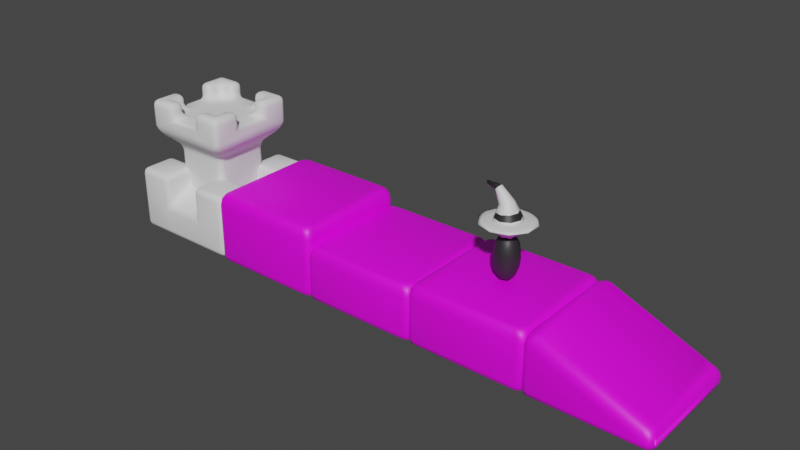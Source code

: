 # Source: ground_tiles.blend  (saved by Blender 2.93.20; exported with 4.5.12 LTS)
import bpy
from mathutils import Matrix  # noqa: F401  (used for matrix-valued properties, if any)

bpy.ops.wm.read_factory_settings(use_empty=True)
scene = bpy.context.scene
scene.name = 'Scene'

# ---- collections
col_collection = bpy.data.collections.new('Collection'); scene.collection.children.link(col_collection)

# ---- images (referenced by path relative to the original .blend; pixels are not part of the script)
import os
ASSET_DIR = os.environ.get("B2B_ASSET_DIR", "")  # directory of the original .blend (textures are referenced by path, not embedded)
HERE = os.path.dirname(os.path.abspath(__file__))  # packed textures are extracted next to this script under _unpacked/

def load_image(name, relpath, width, height, colorspace="sRGB"):
    """Load a texture the original file referenced (path relative to the .blend, or extracted next to this script)."""
    p = next((c for c in (os.path.join(HERE, relpath), os.path.join(ASSET_DIR, relpath)) if relpath and os.path.exists(c)), "")
    if p:
        img = bpy.data.images.load(p, check_existing=True)
        img.name = name
    else:  # same state as the original file: an image datablock whose file is absent (Cycles renders it pink)
        img = bpy.data.images.new(name, width, height)
        img.source = "FILE"
        img.filepath = "//" + (relpath or name)
    img.colorspace_settings.name = colorspace
    return img
img_cube_base_uv = load_image('cube_base_uv', '', 1024, 1024, 'sRGB')

# ---- materials (node trees are filled in below, after node groups)
mat_grass = bpy.data.materials.new('grass')
mat_grass.use_transparent_shadow = False
mat_witch_hat = bpy.data.materials.new('witch hat')
mat_witch_hat.use_transparent_shadow = False
mat_hat_band = bpy.data.materials.new('hat_band')
mat_hat_band.use_transparent_shadow = False

# ---- material node trees
mat_grass.use_nodes = True; mat_grass.node_tree.nodes.clear()
_N = mat_grass.node_tree.nodes; _L = mat_grass.node_tree.links
n0 = _N.new('ShaderNodeBsdfPrincipled'); n0.name = 'Principled BSDF'; n0.location = (10, 300)
n0.distribution = 'GGX'
n0.subsurface_method = 'BURLEY'
n0.inputs[3].default_value = 1.45
n0.inputs[27].default_value = (0.0, 0.0, 0.0, 1.0)
n0.inputs[28].default_value = 1.0
n1 = _N.new('ShaderNodeOutputMaterial'); n1.name = 'Material Output'; n1.location = (300, 300)
n2 = _N.new('ShaderNodeTexImage'); n2.name = 'Image Texture'; n2.location = (-420, 260)
n2.image = img_cube_base_uv
_L.new(n0.outputs[0], n1.inputs[0])
_L.new(n2.outputs[0], n0.inputs[0])
n1.is_active_output = True
mat_witch_hat.use_nodes = True; mat_witch_hat.node_tree.nodes.clear()
_N = mat_witch_hat.node_tree.nodes; _L = mat_witch_hat.node_tree.links
n0 = _N.new('ShaderNodeBsdfPrincipled'); n0.name = 'Principled BSDF'; n0.location = (10, 300)
n0.distribution = 'GGX'
n0.subsurface_method = 'BURLEY'
n0.inputs[3].default_value = 1.45
n0.inputs[27].default_value = (0.0, 0.0, 0.0, 1.0)
n0.inputs[28].default_value = 1.0
n1 = _N.new('ShaderNodeOutputMaterial'); n1.name = 'Material Output'; n1.location = (300, 300)
_L.new(n0.outputs[0], n1.inputs[0])
n1.is_active_output = True
mat_hat_band.use_nodes = True; mat_hat_band.node_tree.nodes.clear()
_N = mat_hat_band.node_tree.nodes; _L = mat_hat_band.node_tree.links
n0 = _N.new('ShaderNodeBsdfPrincipled'); n0.name = 'Principled BSDF'; n0.location = (10, 300)
n0.distribution = 'GGX'
n0.subsurface_method = 'BURLEY'
n0.inputs[0].default_value = (0.02198, 0.02198, 0.02198, 1.0)
n0.inputs[3].default_value = 1.45
n0.inputs[27].default_value = (0.0, 0.0, 0.0, 1.0)
n0.inputs[28].default_value = 1.0
n1 = _N.new('ShaderNodeOutputMaterial'); n1.name = 'Material Output'; n1.location = (300, 300)
_L.new(n0.outputs[0], n1.inputs[0])
n1.is_active_output = True

# ---- world
world_world = bpy.data.worlds.new('World'); scene.world = world_world
world_world.use_nodes = True; world_world.node_tree.nodes.clear()
_N = world_world.node_tree.nodes; _L = world_world.node_tree.links
n0 = _N.new('ShaderNodeOutputWorld'); n0.name = 'World Output'; n0.location = (300, 300)
n1 = _N.new('ShaderNodeBackground'); n1.name = 'Background'; n1.location = (10, 300)
n1.inputs[0].default_value = (0.05088, 0.05088, 0.05088, 1.0)
_L.new(n1.outputs[0], n0.inputs[0])
n0.is_active_output = True
world_world.color = (0.05088, 0.05088, 0.05088)
world_world.use_sun_shadow = False
world_world.sun_shadow_jitter_overblur = 0.0

# ---- meshes
me_cube_013 = bpy.data.meshes.new('Cube.013')
me_cube_013.from_pydata([(-0.4562, -0.3911, 0.0), (-0.3911, -0.4562, 0.0), (-0.4475, -0.4237, 0.0), (-0.4237, -0.4475, 0.0), (-0.5137, -0.4513, -0.1), (-0.4513, -0.5137, -0.1), (-0.5054, -0.4825, -0.1), (-0.4825, -0.5054, -0.1), (-0.485, -0.4205, -0.0134), (-0.4205, -0.485, -0.0134), (-0.4763, -0.4527, -0.0134), (-0.4527, -0.4763, -0.0134), (-0.506, -0.4427, -0.05), (-0.4427, -0.506, -0.05), (-0.4975, -0.4744, -0.05), (-0.4744, -0.4975, -0.05), (-0.4216, -0.485, -0.5), (-0.485, -0.4216, -0.5), (-0.4533, -0.4765, -0.5), (-0.4765, -0.4533, -0.5), (-0.4516, -0.5137, -0.45), (-0.5137, -0.4516, -0.45), (-0.4827, -0.5054, -0.45), (-0.5054, -0.4827, -0.45), (-0.4425, -0.5053, -0.4854), (-0.5053, -0.4425, -0.4854), (-0.4739, -0.4969, -0.4854), (-0.4969, -0.4739, -0.4854), (-0.3911, 0.4562, 0.0), (-0.4562, 0.3911, 0.0), (-0.4237, 0.4475, 0.0), (-0.4475, 0.4237, 0.0), (-0.4513, 0.5137, -0.1), (-0.5137, 0.4513, -0.1), (-0.4825, 0.5054, -0.1), (-0.5054, 0.4825, -0.1), (-0.4205, 0.485, -0.0134), (-0.485, 0.4205, -0.0134), (-0.4527, 0.4763, -0.0134), (-0.4763, 0.4527, -0.0134), (-0.4427, 0.506, -0.05), (-0.506, 0.4427, -0.05), (-0.4744, 0.4975, -0.05), (-0.4975, 0.4744, -0.05), (0.3911, -0.4562, 0.0), (0.4562, -0.3911, 0.0), (0.4237, -0.4475, 0.0), (0.4475, -0.4237, 0.0), (0.4513, -0.5137, -0.1), (0.5137, -0.4513, -0.1), (0.4825, -0.5054, -0.1), (0.5054, -0.4825, -0.1), (0.4205, -0.485, -0.0134), (0.485, -0.4205, -0.0134), (0.4527, -0.4763, -0.0134), (0.4763, -0.4527, -0.0134), (0.4427, -0.506, -0.05), (0.506, -0.4427, -0.05), (0.4744, -0.4975, -0.05), (0.4975, -0.4744, -0.05), (-0.485, 0.4216, -0.5), (-0.4216, 0.485, -0.5), (-0.4765, 0.4533, -0.5), (-0.4533, 0.4765, -0.5), (-0.5137, 0.4516, -0.45), (-0.4516, 0.5137, -0.45), (-0.5054, 0.4827, -0.45), (-0.4827, 0.5054, -0.45), (-0.5053, 0.4425, -0.4854), (-0.4425, 0.5053, -0.4854), (-0.4969, 0.4739, -0.4854), (-0.4739, 0.4969, -0.4854), (0.485, -0.4216, -0.5), (0.4216, -0.485, -0.5), (0.4765, -0.4533, -0.5), (0.4533, -0.4765, -0.5), (0.4516, -0.5137, -0.45), (0.4829, -0.5051, -0.45), (0.5053, -0.4425, -0.4854), (0.4425, -0.5053, -0.4854), (0.4969, -0.4739, -0.4854), (0.4739, -0.4969, -0.4854), (0.5137, -0.4524, -0.45), (0.5055, -0.4833, -0.45), (0.4562, 0.3911, 0.0), (0.3911, 0.4562, 0.0), (0.4475, 0.4237, 0.0), (0.4237, 0.4475, 0.0), (0.5137, 0.4513, -0.1), (0.4513, 0.5137, -0.1), (0.5054, 0.4825, -0.1), (0.4825, 0.5054, -0.1), (0.485, 0.4205, -0.0134), (0.4205, 0.485, -0.0134), (0.4763, 0.4527, -0.0134), (0.4527, 0.4763, -0.0134), (0.506, 0.4427, -0.05), (0.4427, 0.506, -0.05), (0.4975, 0.4744, -0.05), (0.4744, 0.4975, -0.05), (0.4216, 0.485, -0.5), (0.485, 0.4216, -0.5), (0.4533, 0.4765, -0.5), (0.4765, 0.4533, -0.5), (0.4516, 0.5137, -0.45), (0.5137, 0.4516, -0.45), (0.4827, 0.5054, -0.45), (0.5054, 0.4827, -0.45), (0.4425, 0.5053, -0.4854), (0.5053, 0.4425, -0.4854), (0.4739, 0.4969, -0.4854), (0.4969, 0.4739, -0.4854)], [], [(100, 61, 69, 108), (108, 69, 65, 104), (21, 4, 33, 64), (76, 48, 5, 20), (12, 41, 33, 4), (8, 37, 41, 12), (84, 45, 53, 92), (96, 57, 49, 88), (40, 97, 89, 32), (44, 1, 9, 52), (52, 9, 13, 56), (36, 93, 97, 40), (84, 86, 87, 85, 28, 30, 31, 29, 0, 2, 3, 1, 44, 46, 47, 45), (68, 25, 21, 64), (56, 13, 5, 48), (24, 79, 76, 20), (72, 101, 109, 78), (78, 109, 105, 82), (16, 73, 79, 24), (60, 17, 25, 68), (92, 53, 57, 96), (105, 88, 49, 82), (9, 1, 3, 11), (11, 3, 2, 10), (10, 2, 0, 8), (13, 9, 11, 15), (15, 11, 10, 14), (14, 10, 8, 12), (5, 13, 15, 7), (7, 15, 14, 6), (6, 14, 12, 4), (16, 24, 26, 18), (18, 26, 27, 19), (19, 27, 25, 17), (24, 20, 22, 26), (26, 22, 23, 27), (27, 23, 21, 25), (4, 21, 23, 6), (6, 23, 22, 7), (7, 22, 20, 5), (65, 32, 89, 104), (28, 36, 38, 30), (30, 38, 39, 31), (31, 39, 37, 29), (36, 40, 42, 38), (38, 42, 43, 39), (39, 43, 41, 37), (40, 32, 34, 42), (42, 34, 35, 43), (43, 35, 33, 41), (44, 52, 54, 46), (46, 54, 55, 47), (47, 55, 53, 45), (52, 56, 58, 54), (54, 58, 59, 55), (55, 59, 57, 53), (56, 48, 50, 58), (58, 50, 51, 59), (59, 51, 49, 57), (69, 61, 63, 71), (71, 63, 62, 70), (70, 62, 60, 68), (65, 69, 71, 67), (67, 71, 70, 66), (66, 70, 68, 64), (79, 73, 75, 81), (81, 75, 74, 80), (80, 74, 72, 78), (76, 79, 81, 77), (77, 81, 80, 83), (83, 80, 78, 82), (82, 49, 51, 83), (83, 51, 50, 77), (77, 50, 48, 76), (32, 65, 67, 34), (34, 67, 66, 35), (35, 66, 64, 33), (0, 29, 37, 8), (84, 92, 94, 86), (86, 94, 95, 87), (87, 95, 93, 85), (92, 96, 98, 94), (94, 98, 99, 95), (95, 99, 97, 93), (96, 88, 90, 98), (98, 90, 91, 99), (99, 91, 89, 97), (109, 101, 103, 111), (111, 103, 102, 110), (110, 102, 100, 108), (105, 109, 111, 107), (107, 111, 110, 106), (106, 110, 108, 104), (88, 105, 107, 90), (90, 107, 106, 91), (91, 106, 104, 89), (28, 85, 93, 36)])
me_cube_013.polygons.foreach_set('use_smooth', [True] * 97)
_uv = me_cube_013.uv_layers.new(name='UVMap')
_uv.uv.foreach_set('vector', [0.7073, 0.9999, 0.2914, 0.9996, 0.281, 0.9866, 0.7176, 0.9869, 0.7176, 0.9869, 0.281, 0.9866, 0.2766, 0.9661, 0.7221, 0.9664, 0.03361, 0.2767, 0.2322, 0.2768, 0.2322, 0.7221, 0.03361, 0.7223, 0.7232, 0.03387, 0.7229, 0.2324, 0.2777, 0.2322, 0.2776, 0.0336, 0.262, 0.2964, 0.2614, 0.7031, 0.2322, 0.7221, 0.2322, 0.2768, 0.2831, 0.3117, 0.2825, 0.6876, 0.2614, 0.7031, 0.262, 0.2964, 0.7024, 0.6749, 0.7028, 0.326, 0.7173, 0.3124, 0.7166, 0.6883, 0.7377, 0.7036, 0.7383, 0.2969, 0.7676, 0.2779, 0.7676, 0.7232, 0.2964, 0.7378, 0.703, 0.7386, 0.7221, 0.7678, 0.2768, 0.7676, 0.6746, 0.2976, 0.3258, 0.2969, 0.3122, 0.2824, 0.688, 0.2834, 0.688, 0.2834, 0.3122, 0.2824, 0.2967, 0.2614, 0.7033, 0.2622, 0.3117, 0.7166, 0.6876, 0.7176, 0.703, 0.7386, 0.2964, 0.7378, 0.7024, 0.6749, 0.6986, 0.689, 0.6882, 0.6993, 0.674, 0.7031, 0.3252, 0.7024, 0.3111, 0.6986, 0.3007, 0.6883, 0.297, 0.674, 0.2974, 0.3251, 0.3012, 0.311, 0.3115, 0.3007, 0.3258, 0.2969, 0.6746, 0.2976, 0.6887, 0.3014, 0.699, 0.3117, 0.7028, 0.326, 0.01313, 0.7178, 0.01312, 0.2812, 0.03361, 0.2767, 0.03361, 0.7223, 0.7033, 0.2622, 0.2967, 0.2614, 0.2777, 0.2322, 0.7229, 0.2324, 0.2821, 0.01312, 0.7187, 0.01339, 0.7232, 0.03387, 0.2776, 0.0336, 0.9996, 0.2925, 0.9996, 0.7085, 0.9866, 0.7188, 0.9866, 0.2822, 0.9866, 0.2822, 0.9866, 0.7188, 0.9661, 0.7233, 0.9661, 0.2773, 0.2925, 9.997e-05, 0.7084, 0.0003567, 0.7187, 0.01339, 0.2821, 0.01312, 0.0001024, 0.7075, 9.997e-05, 0.2915, 0.01312, 0.2812, 0.01313, 0.7178, 0.7166, 0.6883, 0.7173, 0.3124, 0.7383, 0.2969, 0.7377, 0.7036, 0.9661, 0.7233, 0.7676, 0.7232, 0.7676, 0.2779, 0.9661, 0.2773, 0.3122, 0.2824, 0.3258, 0.2969, 0.3115, 0.3007, 0.2979, 0.2871, 0.2979, 0.2871, 0.3115, 0.3007, 0.3012, 0.311, 0.2878, 0.2976, 0.2878, 0.2976, 0.3012, 0.311, 0.2974, 0.3251, 0.2831, 0.3117, 0.2967, 0.2614, 0.3122, 0.2824, 0.2979, 0.2871, 0.2815, 0.2693, 0.2815, 0.2693, 0.2979, 0.2871, 0.2878, 0.2976, 0.2699, 0.2811, 0.2699, 0.2811, 0.2878, 0.2976, 0.2831, 0.3117, 0.262, 0.2964, 0.2777, 0.2322, 0.2967, 0.2614, 0.2815, 0.2693, 0.2604, 0.245, 0.2604, 0.245, 0.2815, 0.2693, 0.2699, 0.2811, 0.2455, 0.2595, 0.2455, 0.2595, 0.2699, 0.2811, 0.262, 0.2964, 0.2322, 0.2768, 0.05492, 0.00129, 0.06911, 0.02016, 0.05857, 0.0386, 0.04458, 0.02184, 0.04458, 0.02184, 0.05857, 0.0386, 0.0444, 0.05294, 0.0278, 0.03778, 0.0278, 0.03778, 0.0444, 0.05294, 0.02528, 0.06284, 0.006423, 0.04769, 0.06911, 0.02016, 0.09111, 0.04058, 0.0773, 0.05755, 0.05857, 0.0386, 0.05857, 0.0386, 0.0773, 0.05755, 0.06247, 0.07219, 0.0444, 0.05294, 0.0444, 0.05294, 0.06247, 0.07219, 0.0451, 0.08554, 0.02528, 0.06284, 0.2322, 0.2768, 0.0451, 0.08554, 0.06247, 0.07219, 0.2455, 0.2595, 0.2455, 0.2595, 0.06247, 0.07219, 0.0773, 0.05755, 0.2604, 0.245, 0.2604, 0.245, 0.0773, 0.05755, 0.09111, 0.04058, 0.2777, 0.2322, 0.2766, 0.9661, 0.2768, 0.7676, 0.7221, 0.7678, 0.7221, 0.9664, 0.3252, 0.7024, 0.3117, 0.7166, 0.2976, 0.712, 0.3111, 0.6986, 0.3111, 0.6986, 0.2976, 0.712, 0.2871, 0.7018, 0.3007, 0.6883, 0.3007, 0.6883, 0.2871, 0.7018, 0.2825, 0.6876, 0.297, 0.674, 0.3117, 0.7166, 0.2964, 0.7378, 0.2811, 0.7299, 0.2976, 0.712, 0.2976, 0.712, 0.2811, 0.7299, 0.2693, 0.7183, 0.2871, 0.7018, 0.2871, 0.7018, 0.2693, 0.7183, 0.2614, 0.7031, 0.2825, 0.6876, 0.2964, 0.7378, 0.2768, 0.7676, 0.2595, 0.7543, 0.2811, 0.7299, 0.2811, 0.7299, 0.2595, 0.7543, 0.245, 0.7394, 0.2693, 0.7183, 0.2693, 0.7183, 0.245, 0.7394, 0.2322, 0.7221, 0.2614, 0.7031, 0.6746, 0.2976, 0.688, 0.2834, 0.7021, 0.288, 0.6887, 0.3014, 0.6887, 0.3014, 0.7021, 0.288, 0.7127, 0.2982, 0.699, 0.3117, 0.699, 0.3117, 0.7127, 0.2982, 0.7173, 0.3124, 0.7028, 0.326, 0.688, 0.2834, 0.7033, 0.2622, 0.7186, 0.2701, 0.7021, 0.288, 0.7021, 0.288, 0.7186, 0.2701, 0.7305, 0.2817, 0.7127, 0.2982, 0.7127, 0.2982, 0.7305, 0.2817, 0.7383, 0.2969, 0.7173, 0.3124, 0.7033, 0.2622, 0.7229, 0.2324, 0.7403, 0.2457, 0.7186, 0.2701, 0.7186, 0.2701, 0.7403, 0.2457, 0.7547, 0.2606, 0.7305, 0.2817, 0.7305, 0.2817, 0.7547, 0.2606, 0.7676, 0.2779, 0.7383, 0.2969, 0.06332, 0.9742, 0.04887, 0.9928, 0.03891, 0.9722, 0.05319, 0.9555, 0.05319, 0.9555, 0.03891, 0.9722, 0.02229, 0.9561, 0.03901, 0.9412, 0.03901, 0.9412, 0.02229, 0.9561, 0.0009952, 0.9458, 0.02015, 0.9309, 0.0857, 0.9545, 0.06332, 0.9742, 0.05319, 0.9555, 0.07239, 0.9373, 0.07239, 0.9373, 0.05319, 0.9555, 0.03901, 0.9412, 0.05777, 0.9225, 0.05777, 0.9225, 0.03901, 0.9412, 0.02015, 0.9309, 0.04069, 0.9086, 0.9365, 0.02508, 0.9518, 0.006274, 0.9616, 0.02777, 0.9463, 0.04416, 0.9463, 0.04416, 0.9616, 0.02777, 0.9773, 0.04471, 0.9604, 0.05864, 0.9604, 0.05864, 0.9773, 0.04471, 0.9977, 0.05509, 0.9788, 0.06915, 0.9137, 0.04511, 0.9365, 0.02508, 0.9463, 0.04416, 0.9274, 0.06266, 0.9274, 0.06266, 0.9463, 0.04416, 0.9604, 0.05864, 0.9414, 0.07729, 0.9414, 0.07729, 0.9604, 0.05864, 0.9788, 0.06915, 0.9583, 0.09086, 0.9583, 0.09086, 0.7676, 0.2779, 0.7547, 0.2606, 0.9414, 0.07729, 0.9414, 0.07729, 0.7547, 0.2606, 0.7403, 0.2457, 0.9274, 0.06266, 0.9274, 0.06266, 0.7403, 0.2457, 0.7229, 0.2324, 0.9137, 0.04511, 0.2768, 0.7676, 0.0857, 0.9545, 0.07239, 0.9373, 0.2595, 0.7543, 0.2595, 0.7543, 0.07239, 0.9373, 0.05777, 0.9225, 0.245, 0.7394, 0.245, 0.7394, 0.05777, 0.9225, 0.04069, 0.9086, 0.2322, 0.7221, 0.2974, 0.3251, 0.297, 0.674, 0.2825, 0.6876, 0.2831, 0.3117, 0.7024, 0.6749, 0.7166, 0.6883, 0.712, 0.7024, 0.6986, 0.689, 0.6986, 0.689, 0.712, 0.7024, 0.7018, 0.7129, 0.6882, 0.6993, 0.6882, 0.6993, 0.7018, 0.7129, 0.6876, 0.7176, 0.674, 0.7031, 0.7166, 0.6883, 0.7377, 0.7036, 0.7298, 0.7189, 0.712, 0.7024, 0.712, 0.7024, 0.7298, 0.7189, 0.7183, 0.7307, 0.7018, 0.7129, 0.7018, 0.7129, 0.7183, 0.7307, 0.703, 0.7386, 0.6876, 0.7176, 0.7377, 0.7036, 0.7676, 0.7232, 0.7543, 0.7405, 0.7298, 0.7189, 0.7298, 0.7189, 0.7543, 0.7405, 0.7394, 0.755, 0.7183, 0.7307, 0.7183, 0.7307, 0.7394, 0.755, 0.7221, 0.7678, 0.703, 0.7386, 0.9743, 0.9368, 0.9929, 0.9513, 0.9722, 0.9612, 0.9556, 0.9469, 0.9556, 0.9469, 0.9722, 0.9612, 0.9562, 0.9779, 0.9413, 0.9611, 0.9413, 0.9611, 0.9562, 0.9779, 0.9459, 0.9992, 0.931, 0.98, 0.9546, 0.9144, 0.9743, 0.9368, 0.9556, 0.9469, 0.9374, 0.9277, 0.9374, 0.9277, 0.9556, 0.9469, 0.9413, 0.9611, 0.9225, 0.9423, 0.9225, 0.9423, 0.9413, 0.9611, 0.931, 0.98, 0.9087, 0.9594, 0.7676, 0.7232, 0.9546, 0.9144, 0.9374, 0.9277, 0.7543, 0.7405, 0.7543, 0.7405, 0.9374, 0.9277, 0.9225, 0.9423, 0.7394, 0.755, 0.7394, 0.755, 0.9225, 0.9423, 0.9087, 0.9594, 0.7221, 0.7678, 0.3252, 0.7024, 0.674, 0.7031, 0.6876, 0.7176, 0.3117, 0.7166])
me_cube_013.materials.append(mat_grass)
me_cube_013.use_remesh_fix_poles = True
me_cube_013.use_remesh_preserve_attributes = False
me_cube_013.update()
me_cube_016 = bpy.data.meshes.new('Cube.016')
me_cube_016.from_pydata([(-0.4562, -0.3911, 0.0), (-0.3911, -0.4562, 0.0), (-0.4475, -0.4237, 0.0), (-0.4237, -0.4475, 0.0), (-0.5137, -0.4513, -0.1), (-0.4513, -0.5137, -0.1), (-0.5054, -0.4825, -0.1), (-0.4825, -0.5054, -0.1), (-0.485, -0.4205, -0.0134), (-0.4205, -0.485, -0.0134), (-0.4763, -0.4527, -0.0134), (-0.4527, -0.4763, -0.0134), (-0.506, -0.4427, -0.05), (-0.4427, -0.506, -0.05), (-0.4975, -0.4744, -0.05), (-0.4744, -0.4975, -0.05), (-0.4216, -0.485, -0.5), (-0.485, -0.4216, -0.5), (-0.4533, -0.4765, -0.5), (-0.4765, -0.4533, -0.5), (-0.4516, -0.5137, -0.45), (-0.5137, -0.4516, -0.45), (-0.4827, -0.5054, -0.45), (-0.5054, -0.4827, -0.45), (-0.4425, -0.5053, -0.4854), (-0.5053, -0.4425, -0.4854), (-0.4739, -0.4969, -0.4854), (-0.4969, -0.4739, -0.4854), (-0.3911, 0.4562, 0.0), (-0.4562, 0.3911, 0.0), (-0.4237, 0.4475, 0.0), (-0.4475, 0.4237, 0.0), (-0.4513, 0.5137, -0.1), (-0.5137, 0.4513, -0.1), (-0.4825, 0.5054, -0.1), (-0.5054, 0.4825, -0.1), (-0.4205, 0.485, -0.0134), (-0.485, 0.4205, -0.0134), (-0.4527, 0.4763, -0.0134), (-0.4763, 0.4527, -0.0134), (-0.4427, 0.506, -0.05), (-0.506, 0.4427, -0.05), (-0.4744, 0.4975, -0.05), (-0.4975, 0.4744, -0.05), (0.3925, -0.4562, -0.325), (0.4549, -0.3911, -0.3433), (0.4237, -0.4475, -0.3342), (0.4465, -0.4237, -0.3408), (0.5137, -0.4513, -0.45), (0.4205, -0.485, -0.3634), (0.485, -0.4205, -0.3634), (0.4527, -0.4763, -0.3634), (0.4763, -0.4527, -0.3634), (0.4427, -0.506, -0.4), (0.506, -0.4427, -0.4), (0.4744, -0.4975, -0.4), (0.4975, -0.4744, -0.4), (-0.485, 0.4216, -0.5), (-0.4216, 0.485, -0.5), (-0.4765, 0.4533, -0.5), (-0.4533, 0.4765, -0.5), (-0.5137, 0.4516, -0.45), (-0.4516, 0.5137, -0.45), (-0.5054, 0.4827, -0.45), (-0.4827, 0.5054, -0.45), (-0.5053, 0.4425, -0.4854), (-0.4425, 0.5053, -0.4854), (-0.4969, 0.4739, -0.4854), (-0.4739, 0.4969, -0.4854), (0.485, -0.4216, -0.5), (0.4216, -0.485, -0.5), (0.4765, -0.4533, -0.5), (0.4533, -0.4765, -0.5), (0.4516, -0.5137, -0.45), (0.4829, -0.5051, -0.45), (0.5053, -0.4425, -0.4854), (0.4425, -0.5053, -0.4854), (0.4969, -0.4739, -0.4854), (0.4739, -0.4969, -0.4854), (0.5137, -0.4524, -0.45), (0.5055, -0.4833, -0.45), (0.4549, 0.3911, -0.3433), (0.3925, 0.4562, -0.325), (0.4465, 0.4237, -0.3408), (0.4237, 0.4475, -0.3342), (0.485, 0.4205, -0.3634), (0.4205, 0.485, -0.3634), (0.4763, 0.4527, -0.3634), (0.4527, 0.4763, -0.3634), (0.506, 0.4427, -0.4), (0.4427, 0.506, -0.4), (0.4975, 0.4744, -0.4), (0.4744, 0.4975, -0.4), (0.4216, 0.485, -0.5), (0.485, 0.4216, -0.5), (0.4533, 0.4765, -0.5), (0.4765, 0.4533, -0.5), (0.4516, 0.5137, -0.45), (0.5137, 0.4516, -0.45), (0.4827, 0.5054, -0.45), (0.5054, 0.4827, -0.45), (0.4425, 0.5053, -0.4854), (0.5053, 0.4425, -0.4854), (0.4739, 0.4969, -0.4854), (0.4969, 0.4739, -0.4854)], [], [(93, 58, 66, 101), (101, 66, 62, 97), (21, 4, 33, 61), (73, 5, 20), (12, 41, 33, 4), (8, 37, 41, 12), (81, 45, 50, 85), (89, 54, 48, 98), (40, 90, 97, 32), (44, 1, 9, 49), (49, 9, 13, 53), (36, 86, 90, 40), (81, 83, 84, 82, 28, 30, 31, 29, 0, 2, 3, 1, 44, 46, 47, 45), (65, 25, 21, 61), (53, 13, 5, 73), (24, 76, 73, 20), (69, 94, 102, 75), (75, 102, 98, 79), (16, 70, 76, 24), (57, 17, 25, 65), (85, 50, 54, 89), (98, 48, 79), (9, 1, 3, 11), (11, 3, 2, 10), (10, 2, 0, 8), (13, 9, 11, 15), (15, 11, 10, 14), (14, 10, 8, 12), (5, 13, 15, 7), (7, 15, 14, 6), (6, 14, 12, 4), (16, 24, 26, 18), (18, 26, 27, 19), (19, 27, 25, 17), (24, 20, 22, 26), (26, 22, 23, 27), (27, 23, 21, 25), (4, 21, 23, 6), (6, 23, 22, 7), (7, 22, 20, 5), (62, 32, 97), (28, 36, 38, 30), (30, 38, 39, 31), (31, 39, 37, 29), (36, 40, 42, 38), (38, 42, 43, 39), (39, 43, 41, 37), (40, 32, 34, 42), (42, 34, 35, 43), (43, 35, 33, 41), (44, 49, 51, 46), (46, 51, 52, 47), (47, 52, 50, 45), (49, 53, 55, 51), (51, 55, 56, 52), (52, 56, 54, 50), (53, 73, 74, 55), (55, 74, 80, 56), (56, 80, 48, 54), (66, 58, 60, 68), (68, 60, 59, 67), (67, 59, 57, 65), (62, 66, 68, 64), (64, 68, 67, 63), (63, 67, 65, 61), (76, 70, 72, 78), (78, 72, 71, 77), (77, 71, 69, 75), (73, 76, 78, 74), (74, 78, 77, 80), (80, 77, 75, 79), (79, 48, 80), (32, 62, 64, 34), (34, 64, 63, 35), (35, 63, 61, 33), (0, 29, 37, 8), (81, 85, 87, 83), (83, 87, 88, 84), (84, 88, 86, 82), (85, 89, 91, 87), (87, 91, 92, 88), (88, 92, 90, 86), (89, 98, 100, 91), (91, 100, 99, 92), (92, 99, 97, 90), (102, 94, 96, 104), (104, 96, 95, 103), (103, 95, 93, 101), (98, 102, 104, 100), (100, 104, 103, 99), (99, 103, 101, 97), (28, 82, 86, 36)])
me_cube_016.polygons.foreach_set('use_smooth', [True] * 92)
_uv = me_cube_016.uv_layers.new(name='UVMap')
_uv.uv.foreach_set('vector', [0.7073, 0.9999, 0.2914, 0.9996, 0.281, 0.9866, 0.7176, 0.9869, 0.7176, 0.9869, 0.281, 0.9866, 0.2766, 0.9661, 0.7221, 0.9664, 0.03361, 0.2767, 0.2322, 0.2768, 0.2322, 0.7221, 0.03361, 0.7223, 0.7229, 0.2324, 0.2777, 0.2322, 0.2776, 0.0336, 0.262, 0.2964, 0.2614, 0.7031, 0.2322, 0.7221, 0.2322, 0.2768, 0.2831, 0.3117, 0.2825, 0.6876, 0.2614, 0.7031, 0.262, 0.2964, 0.7024, 0.6749, 0.7028, 0.326, 0.7173, 0.3124, 0.7166, 0.6883, 0.7377, 0.7036, 0.7383, 0.2969, 0.7676, 0.2779, 0.7676, 0.7232, 0.2964, 0.7378, 0.703, 0.7386, 0.7221, 0.7678, 0.2768, 0.7676, 0.6746, 0.2976, 0.3258, 0.2969, 0.3122, 0.2824, 0.688, 0.2834, 0.688, 0.2834, 0.3122, 0.2824, 0.2967, 0.2614, 0.7033, 0.2622, 0.3117, 0.7166, 0.6876, 0.7176, 0.703, 0.7386, 0.2964, 0.7378, 0.7024, 0.6749, 0.6986, 0.689, 0.6882, 0.6993, 0.674, 0.7031, 0.3252, 0.7024, 0.3111, 0.6986, 0.3007, 0.6883, 0.297, 0.674, 0.2974, 0.3251, 0.3012, 0.311, 0.3115, 0.3007, 0.3258, 0.2969, 0.6746, 0.2976, 0.6887, 0.3014, 0.699, 0.3117, 0.7028, 0.326, 0.01313, 0.7178, 0.01312, 0.2812, 0.03361, 0.2767, 0.03361, 0.7223, 0.7033, 0.2622, 0.2967, 0.2614, 0.2777, 0.2322, 0.7229, 0.2324, 0.2821, 0.01312, 0.7187, 0.01339, 0.7232, 0.03387, 0.2776, 0.0336, 0.9996, 0.2925, 0.9996, 0.7085, 0.9866, 0.7188, 0.9866, 0.2822, 0.9866, 0.2822, 0.9866, 0.7188, 0.9661, 0.7233, 0.9661, 0.2773, 0.2925, 9.997e-05, 0.7084, 0.0003567, 0.7187, 0.01339, 0.2821, 0.01312, 0.0001024, 0.7075, 9.997e-05, 0.2915, 0.01312, 0.2812, 0.01313, 0.7178, 0.7166, 0.6883, 0.7173, 0.3124, 0.7383, 0.2969, 0.7377, 0.7036, 0.7676, 0.7232, 0.7676, 0.2779, 0.9661, 0.2773, 0.3122, 0.2824, 0.3258, 0.2969, 0.3115, 0.3007, 0.2979, 0.2871, 0.2979, 0.2871, 0.3115, 0.3007, 0.3012, 0.311, 0.2878, 0.2976, 0.2878, 0.2976, 0.3012, 0.311, 0.2974, 0.3251, 0.2831, 0.3117, 0.2967, 0.2614, 0.3122, 0.2824, 0.2979, 0.2871, 0.2815, 0.2693, 0.2815, 0.2693, 0.2979, 0.2871, 0.2878, 0.2976, 0.2699, 0.2811, 0.2699, 0.2811, 0.2878, 0.2976, 0.2831, 0.3117, 0.262, 0.2964, 0.2777, 0.2322, 0.2967, 0.2614, 0.2815, 0.2693, 0.2604, 0.245, 0.2604, 0.245, 0.2815, 0.2693, 0.2699, 0.2811, 0.2455, 0.2595, 0.2455, 0.2595, 0.2699, 0.2811, 0.262, 0.2964, 0.2322, 0.2768, 0.05492, 0.00129, 0.06911, 0.02016, 0.05857, 0.0386, 0.04458, 0.02184, 0.04458, 0.02184, 0.05857, 0.0386, 0.0444, 0.05294, 0.0278, 0.03778, 0.0278, 0.03778, 0.0444, 0.05294, 0.02528, 0.06284, 0.006423, 0.04769, 0.06911, 0.02016, 0.09111, 0.04058, 0.0773, 0.05755, 0.05857, 0.0386, 0.05857, 0.0386, 0.0773, 0.05755, 0.06247, 0.07219, 0.0444, 0.05294, 0.0444, 0.05294, 0.06247, 0.07219, 0.0451, 0.08554, 0.02528, 0.06284, 0.2322, 0.2768, 0.0451, 0.08554, 0.06247, 0.07219, 0.2455, 0.2595, 0.2455, 0.2595, 0.06247, 0.07219, 0.0773, 0.05755, 0.2604, 0.245, 0.2604, 0.245, 0.0773, 0.05755, 0.09111, 0.04058, 0.2777, 0.2322, 0.2766, 0.9661, 0.2768, 0.7676, 0.7221, 0.9664, 0.3252, 0.7024, 0.3117, 0.7166, 0.2976, 0.712, 0.3111, 0.6986, 0.3111, 0.6986, 0.2976, 0.712, 0.2871, 0.7018, 0.3007, 0.6883, 0.3007, 0.6883, 0.2871, 0.7018, 0.2825, 0.6876, 0.297, 0.674, 0.3117, 0.7166, 0.2964, 0.7378, 0.2811, 0.7299, 0.2976, 0.712, 0.2976, 0.712, 0.2811, 0.7299, 0.2693, 0.7183, 0.2871, 0.7018, 0.2871, 0.7018, 0.2693, 0.7183, 0.2614, 0.7031, 0.2825, 0.6876, 0.2964, 0.7378, 0.2768, 0.7676, 0.2595, 0.7543, 0.2811, 0.7299, 0.2811, 0.7299, 0.2595, 0.7543, 0.245, 0.7394, 0.2693, 0.7183, 0.2693, 0.7183, 0.245, 0.7394, 0.2322, 0.7221, 0.2614, 0.7031, 0.6746, 0.2976, 0.688, 0.2834, 0.7021, 0.288, 0.6887, 0.3014, 0.6887, 0.3014, 0.7021, 0.288, 0.7127, 0.2982, 0.699, 0.3117, 0.699, 0.3117, 0.7127, 0.2982, 0.7173, 0.3124, 0.7028, 0.326, 0.688, 0.2834, 0.7033, 0.2622, 0.7186, 0.2701, 0.7021, 0.288, 0.7021, 0.288, 0.7186, 0.2701, 0.7305, 0.2817, 0.7127, 0.2982, 0.7127, 0.2982, 0.7305, 0.2817, 0.7383, 0.2969, 0.7173, 0.3124, 0.7033, 0.2622, 0.7229, 0.2324, 0.7403, 0.2457, 0.7186, 0.2701, 0.7186, 0.2701, 0.7403, 0.2457, 0.7547, 0.2606, 0.7305, 0.2817, 0.7305, 0.2817, 0.7547, 0.2606, 0.7676, 0.2779, 0.7383, 0.2969, 0.06332, 0.9742, 0.04887, 0.9928, 0.03891, 0.9722, 0.05319, 0.9555, 0.05319, 0.9555, 0.03891, 0.9722, 0.02229, 0.9561, 0.03901, 0.9412, 0.03901, 0.9412, 0.02229, 0.9561, 0.0009952, 0.9458, 0.02015, 0.9309, 0.0857, 0.9545, 0.06332, 0.9742, 0.05319, 0.9555, 0.07239, 0.9373, 0.07239, 0.9373, 0.05319, 0.9555, 0.03901, 0.9412, 0.05777, 0.9225, 0.05777, 0.9225, 0.03901, 0.9412, 0.02015, 0.9309, 0.04069, 0.9086, 0.9365, 0.02508, 0.9518, 0.006274, 0.9616, 0.02777, 0.9463, 0.04416, 0.9463, 0.04416, 0.9616, 0.02777, 0.9773, 0.04471, 0.9604, 0.05864, 0.9604, 0.05864, 0.9773, 0.04471, 0.9977, 0.05509, 0.9788, 0.06915, 0.9137, 0.04511, 0.9365, 0.02508, 0.9463, 0.04416, 0.9274, 0.06266, 0.9274, 0.06266, 0.9463, 0.04416, 0.9604, 0.05864, 0.9414, 0.07729, 0.9414, 0.07729, 0.9604, 0.05864, 0.9788, 0.06915, 0.9583, 0.09086, 0.9583, 0.09086, 0.7676, 0.2779, 0.9414, 0.07729, 0.2768, 0.7676, 0.0857, 0.9545, 0.07239, 0.9373, 0.2595, 0.7543, 0.2595, 0.7543, 0.07239, 0.9373, 0.05777, 0.9225, 0.245, 0.7394, 0.245, 0.7394, 0.05777, 0.9225, 0.04069, 0.9086, 0.2322, 0.7221, 0.2974, 0.3251, 0.297, 0.674, 0.2825, 0.6876, 0.2831, 0.3117, 0.7024, 0.6749, 0.7166, 0.6883, 0.712, 0.7024, 0.6986, 0.689, 0.6986, 0.689, 0.712, 0.7024, 0.7018, 0.7129, 0.6882, 0.6993, 0.6882, 0.6993, 0.7018, 0.7129, 0.6876, 0.7176, 0.674, 0.7031, 0.7166, 0.6883, 0.7377, 0.7036, 0.7298, 0.7189, 0.712, 0.7024, 0.712, 0.7024, 0.7298, 0.7189, 0.7183, 0.7307, 0.7018, 0.7129, 0.7018, 0.7129, 0.7183, 0.7307, 0.703, 0.7386, 0.6876, 0.7176, 0.7377, 0.7036, 0.7676, 0.7232, 0.7543, 0.7405, 0.7298, 0.7189, 0.7298, 0.7189, 0.7543, 0.7405, 0.7394, 0.755, 0.7183, 0.7307, 0.7183, 0.7307, 0.7394, 0.755, 0.7221, 0.7678, 0.703, 0.7386, 0.9743, 0.9368, 0.9929, 0.9513, 0.9722, 0.9612, 0.9556, 0.9469, 0.9556, 0.9469, 0.9722, 0.9612, 0.9562, 0.9779, 0.9413, 0.9611, 0.9413, 0.9611, 0.9562, 0.9779, 0.9459, 0.9992, 0.931, 0.98, 0.9546, 0.9144, 0.9743, 0.9368, 0.9556, 0.9469, 0.9374, 0.9277, 0.9374, 0.9277, 0.9556, 0.9469, 0.9413, 0.9611, 0.9225, 0.9423, 0.9225, 0.9423, 0.9413, 0.9611, 0.931, 0.98, 0.9087, 0.9594, 0.3252, 0.7024, 0.674, 0.7031, 0.6876, 0.7176, 0.3117, 0.7166])
me_cube_016.materials.append(mat_grass)
me_cube_016.use_remesh_fix_poles = True
me_cube_016.use_remesh_preserve_attributes = False
me_cube_016.update()
me_cube_017 = bpy.data.meshes.new('Cube.017')
me_cube_017.from_pydata([(-0.4562, -0.3911, -0.02968), (-0.3911, -0.4562, -0.02968), (-0.4475, -0.4237, -0.02968), (-0.4237, -0.4475, -0.02968), (-0.5137, -0.4513, -0.1297), (-0.4513, -0.5137, -0.1297), (-0.5054, -0.4825, -0.1297), (-0.4825, -0.5054, -0.1297), (-0.485, -0.4205, -0.04307), (-0.4205, -0.485, -0.04307), (-0.4763, -0.4527, -0.04307), (-0.4527, -0.4763, -0.04307), (-0.506, -0.4427, -0.07968), (-0.4427, -0.506, -0.07968), (-0.4975, -0.4744, -0.07968), (-0.4744, -0.4975, -0.07968), (-0.4216, -0.485, -0.5), (-0.485, -0.4216, -0.5), (-0.4533, -0.4765, -0.5), (-0.4765, -0.4533, -0.5), (-0.4516, -0.5137, -0.45), (-0.5137, -0.4516, -0.45), (-0.4827, -0.5054, -0.45), (-0.5054, -0.4827, -0.45), (-0.4425, -0.5053, -0.4854), (-0.5053, -0.4425, -0.4854), (-0.4739, -0.4969, -0.4854), (-0.4969, -0.4739, -0.4854), (-0.3911, 0.4562, -0.02968), (-0.4562, 0.3911, -0.02968), (-0.4237, 0.4475, -0.02968), (-0.4475, 0.4237, -0.02968), (-0.4513, 0.5137, -0.1297), (-0.5137, 0.4513, -0.1297), (-0.4825, 0.5054, -0.1297), (-0.5054, 0.4825, -0.1297), (-0.4205, 0.485, -0.04307), (-0.485, 0.4205, -0.04307), (-0.4527, 0.4763, -0.04307), (-0.4763, 0.4527, -0.04307), (-0.4427, 0.506, -0.07968), (-0.506, 0.4427, -0.07968), (-0.4744, 0.4975, -0.07968), (-0.4975, 0.4744, -0.07968), (0.3911, -0.4562, -0.02968), (0.4562, -0.3911, -0.02968), (0.4237, -0.4475, -0.02968), (0.4475, -0.4237, -0.02968), (0.4513, -0.5137, -0.1297), (0.5137, -0.4513, -0.1297), (0.4825, -0.5054, -0.1297), (0.5054, -0.4825, -0.1297), (0.4205, -0.485, -0.04307), (0.485, -0.4205, -0.04307), (0.4527, -0.4763, -0.04307), (0.4763, -0.4527, -0.04307), (0.4427, -0.506, -0.07968), (0.506, -0.4427, -0.07968), (0.4744, -0.4975, -0.07968), (0.4975, -0.4744, -0.07968), (-0.485, 0.4216, -0.5), (-0.4216, 0.485, -0.5), (-0.4765, 0.4533, -0.5), (-0.4533, 0.4765, -0.5), (-0.5137, 0.4516, -0.45), (-0.4516, 0.5137, -0.45), (-0.5054, 0.4827, -0.45), (-0.4827, 0.5054, -0.45), (-0.5053, 0.4425, -0.4854), (-0.4425, 0.5053, -0.4854), (-0.4969, 0.4739, -0.4854), (-0.4739, 0.4969, -0.4854), (0.485, -0.4216, -0.5), (0.4216, -0.485, -0.5), (0.4765, -0.4533, -0.5), (0.4533, -0.4765, -0.5), (0.4516, -0.5137, -0.45), (0.4829, -0.5051, -0.45), (0.5053, -0.4425, -0.4854), (0.4425, -0.5053, -0.4854), (0.4969, -0.4739, -0.4854), (0.4739, -0.4969, -0.4854), (0.5137, -0.4524, -0.45), (0.5055, -0.4833, -0.45), (0.4562, 0.3911, -0.02968), (0.3911, 0.4562, -0.02968), (0.4475, 0.4237, -0.02968), (0.4237, 0.4475, -0.02968), (0.5137, 0.4513, -0.1297), (0.4513, 0.5137, -0.1297), (0.5054, 0.4825, -0.1297), (0.4825, 0.5054, -0.1297), (0.485, 0.4205, -0.04307), (0.4205, 0.485, -0.04307), (0.4763, 0.4527, -0.04307), (0.4527, 0.4763, -0.04307), (0.506, 0.4427, -0.07968), (0.4427, 0.506, -0.07968), (0.4975, 0.4744, -0.07968), (0.4744, 0.4975, -0.07968), (0.4216, 0.485, -0.5), (0.485, 0.4216, -0.5), (0.4533, 0.4765, -0.5), (0.4765, 0.4533, -0.5), (0.4516, 0.5137, -0.45), (0.5137, 0.4516, -0.45), (0.4827, 0.5054, -0.45), (0.5054, 0.4827, -0.45), (0.4425, 0.5053, -0.4854), (0.5053, 0.4425, -0.4854), (0.4739, 0.4969, -0.4854), (0.4969, 0.4739, -0.4854)], [], [(100, 61, 69, 108), (108, 69, 65, 104), (21, 4, 33, 64), (76, 48, 5, 20), (12, 41, 33, 4), (8, 37, 41, 12), (84, 45, 53, 92), (96, 57, 49, 88), (40, 97, 89, 32), (44, 1, 9, 52), (52, 9, 13, 56), (36, 93, 97, 40), (84, 86, 87, 85, 28, 30, 31, 29, 0, 2, 3, 1, 44, 46, 47, 45), (68, 25, 21, 64), (56, 13, 5, 48), (24, 79, 76, 20), (72, 101, 109, 78), (78, 109, 105, 82), (16, 73, 79, 24), (60, 17, 25, 68), (92, 53, 57, 96), (105, 88, 49, 82), (9, 1, 3, 11), (11, 3, 2, 10), (10, 2, 0, 8), (13, 9, 11, 15), (15, 11, 10, 14), (14, 10, 8, 12), (5, 13, 15, 7), (7, 15, 14, 6), (6, 14, 12, 4), (16, 24, 26, 18), (18, 26, 27, 19), (19, 27, 25, 17), (24, 20, 22, 26), (26, 22, 23, 27), (27, 23, 21, 25), (4, 21, 23, 6), (6, 23, 22, 7), (7, 22, 20, 5), (65, 32, 89, 104), (28, 36, 38, 30), (30, 38, 39, 31), (31, 39, 37, 29), (36, 40, 42, 38), (38, 42, 43, 39), (39, 43, 41, 37), (40, 32, 34, 42), (42, 34, 35, 43), (43, 35, 33, 41), (44, 52, 54, 46), (46, 54, 55, 47), (47, 55, 53, 45), (52, 56, 58, 54), (54, 58, 59, 55), (55, 59, 57, 53), (56, 48, 50, 58), (58, 50, 51, 59), (59, 51, 49, 57), (69, 61, 63, 71), (71, 63, 62, 70), (70, 62, 60, 68), (65, 69, 71, 67), (67, 71, 70, 66), (66, 70, 68, 64), (79, 73, 75, 81), (81, 75, 74, 80), (80, 74, 72, 78), (76, 79, 81, 77), (77, 81, 80, 83), (83, 80, 78, 82), (82, 49, 51, 83), (83, 51, 50, 77), (77, 50, 48, 76), (32, 65, 67, 34), (34, 67, 66, 35), (35, 66, 64, 33), (0, 29, 37, 8), (84, 92, 94, 86), (86, 94, 95, 87), (87, 95, 93, 85), (92, 96, 98, 94), (94, 98, 99, 95), (95, 99, 97, 93), (96, 88, 90, 98), (98, 90, 91, 99), (99, 91, 89, 97), (109, 101, 103, 111), (111, 103, 102, 110), (110, 102, 100, 108), (105, 109, 111, 107), (107, 111, 110, 106), (106, 110, 108, 104), (88, 105, 107, 90), (90, 107, 106, 91), (91, 106, 104, 89), (28, 85, 93, 36)])
me_cube_017.polygons.foreach_set('use_smooth', [True] * 97)
_uv = me_cube_017.uv_layers.new(name='UVMap')
_uv.uv.foreach_set('vector', [0.7073, 0.9999, 0.2914, 0.9996, 0.281, 0.9866, 0.7176, 0.9869, 0.7176, 0.9869, 0.281, 0.9866, 0.2766, 0.9661, 0.7221, 0.9664, 0.03361, 0.2767, 0.2322, 0.2768, 0.2322, 0.7221, 0.03361, 0.7223, 0.7232, 0.03387, 0.7229, 0.2324, 0.2777, 0.2322, 0.2776, 0.0336, 0.262, 0.2964, 0.2614, 0.7031, 0.2322, 0.7221, 0.2322, 0.2768, 0.2831, 0.3117, 0.2825, 0.6876, 0.2614, 0.7031, 0.262, 0.2964, 0.7024, 0.6749, 0.7028, 0.326, 0.7173, 0.3124, 0.7166, 0.6883, 0.7377, 0.7036, 0.7383, 0.2969, 0.7676, 0.2779, 0.7676, 0.7232, 0.2964, 0.7378, 0.703, 0.7386, 0.7221, 0.7678, 0.2768, 0.7676, 0.6746, 0.2976, 0.3258, 0.2969, 0.3122, 0.2824, 0.688, 0.2834, 0.688, 0.2834, 0.3122, 0.2824, 0.2967, 0.2614, 0.7033, 0.2622, 0.3117, 0.7166, 0.6876, 0.7176, 0.703, 0.7386, 0.2964, 0.7378, 0.7024, 0.6749, 0.6986, 0.689, 0.6882, 0.6993, 0.674, 0.7031, 0.3252, 0.7024, 0.3111, 0.6986, 0.3007, 0.6883, 0.297, 0.674, 0.2974, 0.3251, 0.3012, 0.311, 0.3115, 0.3007, 0.3258, 0.2969, 0.6746, 0.2976, 0.6887, 0.3014, 0.699, 0.3117, 0.7028, 0.326, 0.01313, 0.7178, 0.01312, 0.2812, 0.03361, 0.2767, 0.03361, 0.7223, 0.7033, 0.2622, 0.2967, 0.2614, 0.2777, 0.2322, 0.7229, 0.2324, 0.2821, 0.01312, 0.7187, 0.01339, 0.7232, 0.03387, 0.2776, 0.0336, 0.9996, 0.2925, 0.9996, 0.7085, 0.9866, 0.7188, 0.9866, 0.2822, 0.9866, 0.2822, 0.9866, 0.7188, 0.9661, 0.7233, 0.9661, 0.2773, 0.2925, 9.997e-05, 0.7084, 0.0003567, 0.7187, 0.01339, 0.2821, 0.01312, 0.0001024, 0.7075, 9.997e-05, 0.2915, 0.01312, 0.2812, 0.01313, 0.7178, 0.7166, 0.6883, 0.7173, 0.3124, 0.7383, 0.2969, 0.7377, 0.7036, 0.9661, 0.7233, 0.7676, 0.7232, 0.7676, 0.2779, 0.9661, 0.2773, 0.3122, 0.2824, 0.3258, 0.2969, 0.3115, 0.3007, 0.2979, 0.2871, 0.2979, 0.2871, 0.3115, 0.3007, 0.3012, 0.311, 0.2878, 0.2976, 0.2878, 0.2976, 0.3012, 0.311, 0.2974, 0.3251, 0.2831, 0.3117, 0.2967, 0.2614, 0.3122, 0.2824, 0.2979, 0.2871, 0.2815, 0.2693, 0.2815, 0.2693, 0.2979, 0.2871, 0.2878, 0.2976, 0.2699, 0.2811, 0.2699, 0.2811, 0.2878, 0.2976, 0.2831, 0.3117, 0.262, 0.2964, 0.2777, 0.2322, 0.2967, 0.2614, 0.2815, 0.2693, 0.2604, 0.245, 0.2604, 0.245, 0.2815, 0.2693, 0.2699, 0.2811, 0.2455, 0.2595, 0.2455, 0.2595, 0.2699, 0.2811, 0.262, 0.2964, 0.2322, 0.2768, 0.05492, 0.00129, 0.06911, 0.02016, 0.05857, 0.0386, 0.04458, 0.02184, 0.04458, 0.02184, 0.05857, 0.0386, 0.0444, 0.05294, 0.0278, 0.03778, 0.0278, 0.03778, 0.0444, 0.05294, 0.02528, 0.06284, 0.006423, 0.04769, 0.06911, 0.02016, 0.09111, 0.04058, 0.0773, 0.05755, 0.05857, 0.0386, 0.05857, 0.0386, 0.0773, 0.05755, 0.06247, 0.07219, 0.0444, 0.05294, 0.0444, 0.05294, 0.06247, 0.07219, 0.0451, 0.08554, 0.02528, 0.06284, 0.2322, 0.2768, 0.0451, 0.08554, 0.06247, 0.07219, 0.2455, 0.2595, 0.2455, 0.2595, 0.06247, 0.07219, 0.0773, 0.05755, 0.2604, 0.245, 0.2604, 0.245, 0.0773, 0.05755, 0.09111, 0.04058, 0.2777, 0.2322, 0.2766, 0.9661, 0.2768, 0.7676, 0.7221, 0.7678, 0.7221, 0.9664, 0.3252, 0.7024, 0.3117, 0.7166, 0.2976, 0.712, 0.3111, 0.6986, 0.3111, 0.6986, 0.2976, 0.712, 0.2871, 0.7018, 0.3007, 0.6883, 0.3007, 0.6883, 0.2871, 0.7018, 0.2825, 0.6876, 0.297, 0.674, 0.3117, 0.7166, 0.2964, 0.7378, 0.2811, 0.7299, 0.2976, 0.712, 0.2976, 0.712, 0.2811, 0.7299, 0.2693, 0.7183, 0.2871, 0.7018, 0.2871, 0.7018, 0.2693, 0.7183, 0.2614, 0.7031, 0.2825, 0.6876, 0.2964, 0.7378, 0.2768, 0.7676, 0.2595, 0.7543, 0.2811, 0.7299, 0.2811, 0.7299, 0.2595, 0.7543, 0.245, 0.7394, 0.2693, 0.7183, 0.2693, 0.7183, 0.245, 0.7394, 0.2322, 0.7221, 0.2614, 0.7031, 0.6746, 0.2976, 0.688, 0.2834, 0.7021, 0.288, 0.6887, 0.3014, 0.6887, 0.3014, 0.7021, 0.288, 0.7127, 0.2982, 0.699, 0.3117, 0.699, 0.3117, 0.7127, 0.2982, 0.7173, 0.3124, 0.7028, 0.326, 0.688, 0.2834, 0.7033, 0.2622, 0.7186, 0.2701, 0.7021, 0.288, 0.7021, 0.288, 0.7186, 0.2701, 0.7305, 0.2817, 0.7127, 0.2982, 0.7127, 0.2982, 0.7305, 0.2817, 0.7383, 0.2969, 0.7173, 0.3124, 0.7033, 0.2622, 0.7229, 0.2324, 0.7403, 0.2457, 0.7186, 0.2701, 0.7186, 0.2701, 0.7403, 0.2457, 0.7547, 0.2606, 0.7305, 0.2817, 0.7305, 0.2817, 0.7547, 0.2606, 0.7676, 0.2779, 0.7383, 0.2969, 0.06332, 0.9742, 0.04887, 0.9928, 0.03891, 0.9722, 0.05319, 0.9555, 0.05319, 0.9555, 0.03891, 0.9722, 0.02229, 0.9561, 0.03901, 0.9412, 0.03901, 0.9412, 0.02229, 0.9561, 0.0009952, 0.9458, 0.02015, 0.9309, 0.0857, 0.9545, 0.06332, 0.9742, 0.05319, 0.9555, 0.07239, 0.9373, 0.07239, 0.9373, 0.05319, 0.9555, 0.03901, 0.9412, 0.05777, 0.9225, 0.05777, 0.9225, 0.03901, 0.9412, 0.02015, 0.9309, 0.04069, 0.9086, 0.9365, 0.02508, 0.9518, 0.006274, 0.9616, 0.02777, 0.9463, 0.04416, 0.9463, 0.04416, 0.9616, 0.02777, 0.9773, 0.04471, 0.9604, 0.05864, 0.9604, 0.05864, 0.9773, 0.04471, 0.9977, 0.05509, 0.9788, 0.06915, 0.9137, 0.04511, 0.9365, 0.02508, 0.9463, 0.04416, 0.9274, 0.06266, 0.9274, 0.06266, 0.9463, 0.04416, 0.9604, 0.05864, 0.9414, 0.07729, 0.9414, 0.07729, 0.9604, 0.05864, 0.9788, 0.06915, 0.9583, 0.09086, 0.9583, 0.09086, 0.7676, 0.2779, 0.7547, 0.2606, 0.9414, 0.07729, 0.9414, 0.07729, 0.7547, 0.2606, 0.7403, 0.2457, 0.9274, 0.06266, 0.9274, 0.06266, 0.7403, 0.2457, 0.7229, 0.2324, 0.9137, 0.04511, 0.2768, 0.7676, 0.0857, 0.9545, 0.07239, 0.9373, 0.2595, 0.7543, 0.2595, 0.7543, 0.07239, 0.9373, 0.05777, 0.9225, 0.245, 0.7394, 0.245, 0.7394, 0.05777, 0.9225, 0.04069, 0.9086, 0.2322, 0.7221, 0.2974, 0.3251, 0.297, 0.674, 0.2825, 0.6876, 0.2831, 0.3117, 0.7024, 0.6749, 0.7166, 0.6883, 0.712, 0.7024, 0.6986, 0.689, 0.6986, 0.689, 0.712, 0.7024, 0.7018, 0.7129, 0.6882, 0.6993, 0.6882, 0.6993, 0.7018, 0.7129, 0.6876, 0.7176, 0.674, 0.7031, 0.7166, 0.6883, 0.7377, 0.7036, 0.7298, 0.7189, 0.712, 0.7024, 0.712, 0.7024, 0.7298, 0.7189, 0.7183, 0.7307, 0.7018, 0.7129, 0.7018, 0.7129, 0.7183, 0.7307, 0.703, 0.7386, 0.6876, 0.7176, 0.7377, 0.7036, 0.7676, 0.7232, 0.7543, 0.7405, 0.7298, 0.7189, 0.7298, 0.7189, 0.7543, 0.7405, 0.7394, 0.755, 0.7183, 0.7307, 0.7183, 0.7307, 0.7394, 0.755, 0.7221, 0.7678, 0.703, 0.7386, 0.9743, 0.9368, 0.9929, 0.9513, 0.9722, 0.9612, 0.9556, 0.9469, 0.9556, 0.9469, 0.9722, 0.9612, 0.9562, 0.9779, 0.9413, 0.9611, 0.9413, 0.9611, 0.9562, 0.9779, 0.9459, 0.9992, 0.931, 0.98, 0.9546, 0.9144, 0.9743, 0.9368, 0.9556, 0.9469, 0.9374, 0.9277, 0.9374, 0.9277, 0.9556, 0.9469, 0.9413, 0.9611, 0.9225, 0.9423, 0.9225, 0.9423, 0.9413, 0.9611, 0.931, 0.98, 0.9087, 0.9594, 0.7676, 0.7232, 0.9546, 0.9144, 0.9374, 0.9277, 0.7543, 0.7405, 0.7543, 0.7405, 0.9374, 0.9277, 0.9225, 0.9423, 0.7394, 0.755, 0.7394, 0.755, 0.9225, 0.9423, 0.9087, 0.9594, 0.7221, 0.7678, 0.3252, 0.7024, 0.674, 0.7031, 0.6876, 0.7176, 0.3117, 0.7166])
me_cube_017.materials.append(mat_grass)
me_cube_017.use_remesh_fix_poles = True
me_cube_017.use_remesh_preserve_attributes = False
me_cube_017.update()
me_cube_018 = bpy.data.meshes.new('Cube.018')
me_cube_018.from_pydata([(-0.4562, -0.3911, 0.1103), (-0.3911, -0.4562, 0.1103), (-0.4475, -0.4237, 0.1103), (-0.4237, -0.4475, 0.1103), (-0.5137, -0.4513, 0.01029), (-0.4513, -0.5137, 0.01029), (-0.5054, -0.4825, 0.01029), (-0.4825, -0.5054, 0.01029), (-0.485, -0.4205, 0.0969), (-0.4205, -0.485, 0.0969), (-0.4763, -0.4527, 0.0969), (-0.4527, -0.4763, 0.0969), (-0.506, -0.4427, 0.06029), (-0.4427, -0.506, 0.06029), (-0.4975, -0.4744, 0.06029), (-0.4744, -0.4975, 0.06029), (-0.4216, -0.485, -0.5), (-0.485, -0.4216, -0.5), (-0.4533, -0.4765, -0.5), (-0.4765, -0.4533, -0.5), (-0.4516, -0.5137, -0.45), (-0.5137, -0.4516, -0.45), (-0.4827, -0.5054, -0.45), (-0.5054, -0.4827, -0.45), (-0.4425, -0.5053, -0.4854), (-0.5053, -0.4425, -0.4854), (-0.4739, -0.4969, -0.4854), (-0.4969, -0.4739, -0.4854), (-0.3911, 0.4562, 0.1103), (-0.4562, 0.3911, 0.1103), (-0.4237, 0.4475, 0.1103), (-0.4475, 0.4237, 0.1103), (-0.4513, 0.5137, 0.01029), (-0.5137, 0.4513, 0.01029), (-0.4825, 0.5054, 0.01029), (-0.5054, 0.4825, 0.01029), (-0.4205, 0.485, 0.0969), (-0.485, 0.4205, 0.0969), (-0.4527, 0.4763, 0.0969), (-0.4763, 0.4527, 0.0969), (-0.4427, 0.506, 0.06029), (-0.506, 0.4427, 0.06029), (-0.4744, 0.4975, 0.06029), (-0.4975, 0.4744, 0.06029), (0.3911, -0.4562, 0.1103), (0.4562, -0.3911, 0.1103), (0.4237, -0.4475, 0.1103), (0.4475, -0.4237, 0.1103), (0.4513, -0.5137, 0.01029), (0.5137, -0.4513, 0.01029), (0.4825, -0.5054, 0.01029), (0.5054, -0.4825, 0.01029), (0.4205, -0.485, 0.0969), (0.485, -0.4205, 0.0969), (0.4527, -0.4763, 0.0969), (0.4763, -0.4527, 0.0969), (0.4427, -0.506, 0.06029), (0.506, -0.4427, 0.06029), (0.4744, -0.4975, 0.06029), (0.4975, -0.4744, 0.06029), (-0.485, 0.4216, -0.5), (-0.4216, 0.485, -0.5), (-0.4765, 0.4533, -0.5), (-0.4533, 0.4765, -0.5), (-0.5137, 0.4516, -0.45), (-0.4516, 0.5137, -0.45), (-0.5054, 0.4827, -0.45), (-0.4827, 0.5054, -0.45), (-0.5053, 0.4425, -0.4854), (-0.4425, 0.5053, -0.4854), (-0.4969, 0.4739, -0.4854), (-0.4739, 0.4969, -0.4854), (0.485, -0.4216, -0.5), (0.4216, -0.485, -0.5), (0.4765, -0.4533, -0.5), (0.4533, -0.4765, -0.5), (0.4516, -0.5137, -0.45), (0.4829, -0.5051, -0.45), (0.5053, -0.4425, -0.4854), (0.4425, -0.5053, -0.4854), (0.4969, -0.4739, -0.4854), (0.4739, -0.4969, -0.4854), (0.5137, -0.4524, -0.45), (0.5055, -0.4833, -0.45), (0.4562, 0.3911, 0.1103), (0.3911, 0.4562, 0.1103), (0.4475, 0.4237, 0.1103), (0.4237, 0.4475, 0.1103), (0.5137, 0.4513, 0.01029), (0.4513, 0.5137, 0.01029), (0.5054, 0.4825, 0.01029), (0.4825, 0.5054, 0.01029), (0.485, 0.4205, 0.0969), (0.4205, 0.485, 0.0969), (0.4763, 0.4527, 0.0969), (0.4527, 0.4763, 0.0969), (0.506, 0.4427, 0.06029), (0.4427, 0.506, 0.06029), (0.4975, 0.4744, 0.06029), (0.4744, 0.4975, 0.06029), (0.4216, 0.485, -0.5), (0.485, 0.4216, -0.5), (0.4533, 0.4765, -0.5), (0.4765, 0.4533, -0.5), (0.4516, 0.5137, -0.45), (0.5137, 0.4516, -0.45), (0.4827, 0.5054, -0.45), (0.5054, 0.4827, -0.45), (0.4425, 0.5053, -0.4854), (0.5053, 0.4425, -0.4854), (0.4739, 0.4969, -0.4854), (0.4969, 0.4739, -0.4854)], [], [(100, 61, 69, 108), (108, 69, 65, 104), (21, 4, 33, 64), (76, 48, 5, 20), (12, 41, 33, 4), (8, 37, 41, 12), (84, 45, 53, 92), (96, 57, 49, 88), (40, 97, 89, 32), (44, 1, 9, 52), (52, 9, 13, 56), (36, 93, 97, 40), (84, 86, 87, 85, 28, 30, 31, 29, 0, 2, 3, 1, 44, 46, 47, 45), (68, 25, 21, 64), (56, 13, 5, 48), (24, 79, 76, 20), (72, 101, 109, 78), (78, 109, 105, 82), (16, 73, 79, 24), (60, 17, 25, 68), (92, 53, 57, 96), (105, 88, 49, 82), (9, 1, 3, 11), (11, 3, 2, 10), (10, 2, 0, 8), (13, 9, 11, 15), (15, 11, 10, 14), (14, 10, 8, 12), (5, 13, 15, 7), (7, 15, 14, 6), (6, 14, 12, 4), (16, 24, 26, 18), (18, 26, 27, 19), (19, 27, 25, 17), (24, 20, 22, 26), (26, 22, 23, 27), (27, 23, 21, 25), (4, 21, 23, 6), (6, 23, 22, 7), (7, 22, 20, 5), (65, 32, 89, 104), (28, 36, 38, 30), (30, 38, 39, 31), (31, 39, 37, 29), (36, 40, 42, 38), (38, 42, 43, 39), (39, 43, 41, 37), (40, 32, 34, 42), (42, 34, 35, 43), (43, 35, 33, 41), (44, 52, 54, 46), (46, 54, 55, 47), (47, 55, 53, 45), (52, 56, 58, 54), (54, 58, 59, 55), (55, 59, 57, 53), (56, 48, 50, 58), (58, 50, 51, 59), (59, 51, 49, 57), (69, 61, 63, 71), (71, 63, 62, 70), (70, 62, 60, 68), (65, 69, 71, 67), (67, 71, 70, 66), (66, 70, 68, 64), (79, 73, 75, 81), (81, 75, 74, 80), (80, 74, 72, 78), (76, 79, 81, 77), (77, 81, 80, 83), (83, 80, 78, 82), (82, 49, 51, 83), (83, 51, 50, 77), (77, 50, 48, 76), (32, 65, 67, 34), (34, 67, 66, 35), (35, 66, 64, 33), (0, 29, 37, 8), (84, 92, 94, 86), (86, 94, 95, 87), (87, 95, 93, 85), (92, 96, 98, 94), (94, 98, 99, 95), (95, 99, 97, 93), (96, 88, 90, 98), (98, 90, 91, 99), (99, 91, 89, 97), (109, 101, 103, 111), (111, 103, 102, 110), (110, 102, 100, 108), (105, 109, 111, 107), (107, 111, 110, 106), (106, 110, 108, 104), (88, 105, 107, 90), (90, 107, 106, 91), (91, 106, 104, 89), (28, 85, 93, 36)])
me_cube_018.polygons.foreach_set('use_smooth', [True] * 97)
_uv = me_cube_018.uv_layers.new(name='UVMap')
_uv.uv.foreach_set('vector', [0.7073, 0.9999, 0.2914, 0.9996, 0.281, 0.9866, 0.7176, 0.9869, 0.7176, 0.9869, 0.281, 0.9866, 0.2766, 0.9661, 0.7221, 0.9664, 0.03361, 0.2767, 0.2322, 0.2768, 0.2322, 0.7221, 0.03361, 0.7223, 0.7232, 0.03387, 0.7229, 0.2324, 0.2777, 0.2322, 0.2776, 0.0336, 0.262, 0.2964, 0.2614, 0.7031, 0.2322, 0.7221, 0.2322, 0.2768, 0.2831, 0.3117, 0.2825, 0.6876, 0.2614, 0.7031, 0.262, 0.2964, 0.7024, 0.6749, 0.7028, 0.326, 0.7173, 0.3124, 0.7166, 0.6883, 0.7377, 0.7036, 0.7383, 0.2969, 0.7676, 0.2779, 0.7676, 0.7232, 0.2964, 0.7378, 0.703, 0.7386, 0.7221, 0.7678, 0.2768, 0.7676, 0.6746, 0.2976, 0.3258, 0.2969, 0.3122, 0.2824, 0.688, 0.2834, 0.688, 0.2834, 0.3122, 0.2824, 0.2967, 0.2614, 0.7033, 0.2622, 0.3117, 0.7166, 0.6876, 0.7176, 0.703, 0.7386, 0.2964, 0.7378, 0.7024, 0.6749, 0.6986, 0.689, 0.6882, 0.6993, 0.674, 0.7031, 0.3252, 0.7024, 0.3111, 0.6986, 0.3007, 0.6883, 0.297, 0.674, 0.2974, 0.3251, 0.3012, 0.311, 0.3115, 0.3007, 0.3258, 0.2969, 0.6746, 0.2976, 0.6887, 0.3014, 0.699, 0.3117, 0.7028, 0.326, 0.01313, 0.7178, 0.01312, 0.2812, 0.03361, 0.2767, 0.03361, 0.7223, 0.7033, 0.2622, 0.2967, 0.2614, 0.2777, 0.2322, 0.7229, 0.2324, 0.2821, 0.01312, 0.7187, 0.01339, 0.7232, 0.03387, 0.2776, 0.0336, 0.9996, 0.2925, 0.9996, 0.7085, 0.9866, 0.7188, 0.9866, 0.2822, 0.9866, 0.2822, 0.9866, 0.7188, 0.9661, 0.7233, 0.9661, 0.2773, 0.2925, 9.997e-05, 0.7084, 0.0003567, 0.7187, 0.01339, 0.2821, 0.01312, 0.0001024, 0.7075, 9.997e-05, 0.2915, 0.01312, 0.2812, 0.01313, 0.7178, 0.7166, 0.6883, 0.7173, 0.3124, 0.7383, 0.2969, 0.7377, 0.7036, 0.9661, 0.7233, 0.7676, 0.7232, 0.7676, 0.2779, 0.9661, 0.2773, 0.3122, 0.2824, 0.3258, 0.2969, 0.3115, 0.3007, 0.2979, 0.2871, 0.2979, 0.2871, 0.3115, 0.3007, 0.3012, 0.311, 0.2878, 0.2976, 0.2878, 0.2976, 0.3012, 0.311, 0.2974, 0.3251, 0.2831, 0.3117, 0.2967, 0.2614, 0.3122, 0.2824, 0.2979, 0.2871, 0.2815, 0.2693, 0.2815, 0.2693, 0.2979, 0.2871, 0.2878, 0.2976, 0.2699, 0.2811, 0.2699, 0.2811, 0.2878, 0.2976, 0.2831, 0.3117, 0.262, 0.2964, 0.2777, 0.2322, 0.2967, 0.2614, 0.2815, 0.2693, 0.2604, 0.245, 0.2604, 0.245, 0.2815, 0.2693, 0.2699, 0.2811, 0.2455, 0.2595, 0.2455, 0.2595, 0.2699, 0.2811, 0.262, 0.2964, 0.2322, 0.2768, 0.05492, 0.00129, 0.06911, 0.02016, 0.05857, 0.0386, 0.04458, 0.02184, 0.04458, 0.02184, 0.05857, 0.0386, 0.0444, 0.05294, 0.0278, 0.03778, 0.0278, 0.03778, 0.0444, 0.05294, 0.02528, 0.06284, 0.006423, 0.04769, 0.06911, 0.02016, 0.09111, 0.04058, 0.0773, 0.05755, 0.05857, 0.0386, 0.05857, 0.0386, 0.0773, 0.05755, 0.06247, 0.07219, 0.0444, 0.05294, 0.0444, 0.05294, 0.06247, 0.07219, 0.0451, 0.08554, 0.02528, 0.06284, 0.2322, 0.2768, 0.0451, 0.08554, 0.06247, 0.07219, 0.2455, 0.2595, 0.2455, 0.2595, 0.06247, 0.07219, 0.0773, 0.05755, 0.2604, 0.245, 0.2604, 0.245, 0.0773, 0.05755, 0.09111, 0.04058, 0.2777, 0.2322, 0.2766, 0.9661, 0.2768, 0.7676, 0.7221, 0.7678, 0.7221, 0.9664, 0.3252, 0.7024, 0.3117, 0.7166, 0.2976, 0.712, 0.3111, 0.6986, 0.3111, 0.6986, 0.2976, 0.712, 0.2871, 0.7018, 0.3007, 0.6883, 0.3007, 0.6883, 0.2871, 0.7018, 0.2825, 0.6876, 0.297, 0.674, 0.3117, 0.7166, 0.2964, 0.7378, 0.2811, 0.7299, 0.2976, 0.712, 0.2976, 0.712, 0.2811, 0.7299, 0.2693, 0.7183, 0.2871, 0.7018, 0.2871, 0.7018, 0.2693, 0.7183, 0.2614, 0.7031, 0.2825, 0.6876, 0.2964, 0.7378, 0.2768, 0.7676, 0.2595, 0.7543, 0.2811, 0.7299, 0.2811, 0.7299, 0.2595, 0.7543, 0.245, 0.7394, 0.2693, 0.7183, 0.2693, 0.7183, 0.245, 0.7394, 0.2322, 0.7221, 0.2614, 0.7031, 0.6746, 0.2976, 0.688, 0.2834, 0.7021, 0.288, 0.6887, 0.3014, 0.6887, 0.3014, 0.7021, 0.288, 0.7127, 0.2982, 0.699, 0.3117, 0.699, 0.3117, 0.7127, 0.2982, 0.7173, 0.3124, 0.7028, 0.326, 0.688, 0.2834, 0.7033, 0.2622, 0.7186, 0.2701, 0.7021, 0.288, 0.7021, 0.288, 0.7186, 0.2701, 0.7305, 0.2817, 0.7127, 0.2982, 0.7127, 0.2982, 0.7305, 0.2817, 0.7383, 0.2969, 0.7173, 0.3124, 0.7033, 0.2622, 0.7229, 0.2324, 0.7403, 0.2457, 0.7186, 0.2701, 0.7186, 0.2701, 0.7403, 0.2457, 0.7547, 0.2606, 0.7305, 0.2817, 0.7305, 0.2817, 0.7547, 0.2606, 0.7676, 0.2779, 0.7383, 0.2969, 0.06332, 0.9742, 0.04887, 0.9928, 0.03891, 0.9722, 0.05319, 0.9555, 0.05319, 0.9555, 0.03891, 0.9722, 0.02229, 0.9561, 0.03901, 0.9412, 0.03901, 0.9412, 0.02229, 0.9561, 0.0009952, 0.9458, 0.02015, 0.9309, 0.0857, 0.9545, 0.06332, 0.9742, 0.05319, 0.9555, 0.07239, 0.9373, 0.07239, 0.9373, 0.05319, 0.9555, 0.03901, 0.9412, 0.05777, 0.9225, 0.05777, 0.9225, 0.03901, 0.9412, 0.02015, 0.9309, 0.04069, 0.9086, 0.9365, 0.02508, 0.9518, 0.006274, 0.9616, 0.02777, 0.9463, 0.04416, 0.9463, 0.04416, 0.9616, 0.02777, 0.9773, 0.04471, 0.9604, 0.05864, 0.9604, 0.05864, 0.9773, 0.04471, 0.9977, 0.05509, 0.9788, 0.06915, 0.9137, 0.04511, 0.9365, 0.02508, 0.9463, 0.04416, 0.9274, 0.06266, 0.9274, 0.06266, 0.9463, 0.04416, 0.9604, 0.05864, 0.9414, 0.07729, 0.9414, 0.07729, 0.9604, 0.05864, 0.9788, 0.06915, 0.9583, 0.09086, 0.9583, 0.09086, 0.7676, 0.2779, 0.7547, 0.2606, 0.9414, 0.07729, 0.9414, 0.07729, 0.7547, 0.2606, 0.7403, 0.2457, 0.9274, 0.06266, 0.9274, 0.06266, 0.7403, 0.2457, 0.7229, 0.2324, 0.9137, 0.04511, 0.2768, 0.7676, 0.0857, 0.9545, 0.07239, 0.9373, 0.2595, 0.7543, 0.2595, 0.7543, 0.07239, 0.9373, 0.05777, 0.9225, 0.245, 0.7394, 0.245, 0.7394, 0.05777, 0.9225, 0.04069, 0.9086, 0.2322, 0.7221, 0.2974, 0.3251, 0.297, 0.674, 0.2825, 0.6876, 0.2831, 0.3117, 0.7024, 0.6749, 0.7166, 0.6883, 0.712, 0.7024, 0.6986, 0.689, 0.6986, 0.689, 0.712, 0.7024, 0.7018, 0.7129, 0.6882, 0.6993, 0.6882, 0.6993, 0.7018, 0.7129, 0.6876, 0.7176, 0.674, 0.7031, 0.7166, 0.6883, 0.7377, 0.7036, 0.7298, 0.7189, 0.712, 0.7024, 0.712, 0.7024, 0.7298, 0.7189, 0.7183, 0.7307, 0.7018, 0.7129, 0.7018, 0.7129, 0.7183, 0.7307, 0.703, 0.7386, 0.6876, 0.7176, 0.7377, 0.7036, 0.7676, 0.7232, 0.7543, 0.7405, 0.7298, 0.7189, 0.7298, 0.7189, 0.7543, 0.7405, 0.7394, 0.755, 0.7183, 0.7307, 0.7183, 0.7307, 0.7394, 0.755, 0.7221, 0.7678, 0.703, 0.7386, 0.9743, 0.9368, 0.9929, 0.9513, 0.9722, 0.9612, 0.9556, 0.9469, 0.9556, 0.9469, 0.9722, 0.9612, 0.9562, 0.9779, 0.9413, 0.9611, 0.9413, 0.9611, 0.9562, 0.9779, 0.9459, 0.9992, 0.931, 0.98, 0.9546, 0.9144, 0.9743, 0.9368, 0.9556, 0.9469, 0.9374, 0.9277, 0.9374, 0.9277, 0.9556, 0.9469, 0.9413, 0.9611, 0.9225, 0.9423, 0.9225, 0.9423, 0.9413, 0.9611, 0.931, 0.98, 0.9087, 0.9594, 0.7676, 0.7232, 0.9546, 0.9144, 0.9374, 0.9277, 0.7543, 0.7405, 0.7543, 0.7405, 0.9374, 0.9277, 0.9225, 0.9423, 0.7394, 0.755, 0.7394, 0.755, 0.9225, 0.9423, 0.9087, 0.9594, 0.7221, 0.7678, 0.3252, 0.7024, 0.674, 0.7031, 0.6876, 0.7176, 0.3117, 0.7166])
me_cube_018.materials.append(mat_grass)
me_cube_018.use_remesh_fix_poles = True
me_cube_018.use_remesh_preserve_attributes = False
me_cube_018.update()
me_cube = bpy.data.meshes.new('Cube')
me_cube.from_pydata([(-0.5, -0.5, -0.5), (-0.5, -0.5, -0.228), (-0.5, 0.5, -0.5), (-0.5, 0.5, -0.228), (0.5, -0.5, -0.5), (0.5, -0.5, -0.228), (0.5, 0.5, -0.5), (0.5, 0.5, -0.228), (0.1667, 0.5, -0.5), (-0.1667, 0.5, -0.5), (-0.1667, 0.5, -0.228), (0.1667, 0.5, -0.228), (-0.1667, -0.5, -0.5), (0.1667, -0.5, -0.5), (0.1667, -0.5, -0.228), (-0.1667, -0.5, -0.228), (-0.5, 0.1667, -0.5), (-0.5, -0.1667, -0.5), (-0.5, -0.1667, -0.228), (-0.5, 0.1667, -0.228), (0.5, -0.1667, -0.5), (0.5, 0.1667, -0.5), (0.5, 0.1667, -0.228), (0.5, -0.1667, -0.228), (0.1667, 0.1667, -0.06537), (0.1667, -0.1667, -0.06537), (-0.1667, 0.1667, -0.06537), (-0.1667, -0.1667, -0.06537), (-0.1667, 0.1667, -0.5), (-0.1667, -0.1667, -0.5), (0.1667, 0.1667, -0.5), (0.1667, -0.1667, -0.5), (-0.5, 0.1667, 0.05908), (-0.5, 0.5, 0.05908), (0.1667, 0.5, 0.05908), (0.5, 0.5, 0.05908), (0.5, -0.1667, 0.05908), (0.5, -0.5, 0.05908), (-0.1667, -0.5, 0.05908), (-0.5, -0.5, 0.05908), (-0.1667, 0.5, 0.05908), (0.1667, -0.5, 0.05908), (0.1667, -0.1667, 0.05908), (-0.1667, -0.1667, 0.05908), (-0.5, -0.1667, 0.05908), (0.5, 0.1667, 0.05908), (0.1667, 0.1667, 0.05908), (-0.1667, 0.1667, 0.05908), (0.249, 0.249, -0.1017), (0.249, -0.249, -0.1017), (-0.249, 0.249, -0.1017), (-0.249, -0.249, -0.1017), (0.249, 0.249, 0.2658), (0.249, -0.249, 0.2658), (-0.249, 0.249, 0.2658), (-0.249, -0.249, 0.2658), (0.4002, 0.4002, 0.406), (0.4002, -0.4002, 0.406), (-0.4002, 0.4002, 0.406), (-0.4002, -0.4002, 0.406), (0.4002, 0.4002, 0.6821), (0.4002, -0.4002, 0.6821), (-0.4002, 0.4002, 0.6821), (-0.4002, -0.4002, 0.6821), (-0.1334, 0.4002, 0.6821), (0.1334, 0.4002, 0.6821), (-0.1334, -0.4002, 0.6821), (0.1334, -0.4002, 0.6821), (0.4002, 0.1334, 0.6821), (0.4002, -0.1334, 0.6821), (-0.4002, 0.1334, 0.6821), (-0.4002, -0.1334, 0.6821), (0.1334, -0.2668, 0.6821), (-0.1334, -0.2668, 0.6821), (0.2668, 0.2668, 0.6821), (-0.1334, 0.2668, 0.6821), (0.1334, 0.2668, 0.6821), (0.2668, 0.1334, 0.6821), (0.2668, -0.1334, 0.6821), (0.2668, -0.2668, 0.6821), (-0.2668, 0.1334, 0.6821), (-0.2668, -0.1334, 0.6821), (-0.2668, -0.2668, 0.6821), (-0.2668, 0.2668, 0.6821), (0.1334, -0.2668, 0.5457), (0.2668, -0.2668, 0.5457), (0.1334, -0.1334, 0.5457), (0.2668, -0.1334, 0.5457), (0.1334, 0.1334, 0.5457), (0.2668, 0.1334, 0.5457), (-0.1334, 0.4002, 0.5457), (0.1334, 0.4002, 0.5457), (-0.1334, -0.4002, 0.5457), (0.1334, -0.4002, 0.5457), (-0.1334, -0.2668, 0.5457), (0.4002, 0.1334, 0.5457), (0.4002, -0.1334, 0.5457), (-0.4002, 0.1334, 0.5457), (-0.4002, -0.1334, 0.5457), (0.1334, 0.2668, 0.5457), (-0.1334, 0.2668, 0.5457), (-0.1334, 0.1334, 0.5457), (-0.1334, -0.1334, 0.5457), (-0.2668, 0.1334, 0.5457), (-0.2668, -0.1334, 0.5457), (-0.2668, -0.2668, 0.5457), (0.2668, 0.2668, 0.5457), (-0.2668, 0.2668, 0.5457)], [], [(16, 19, 3, 2), (8, 11, 7, 6), (20, 23, 5, 4), (12, 15, 1, 0), (31, 20, 4, 13), (10, 3, 33, 40), (23, 25, 42, 36), (25, 27, 15, 14), (17, 29, 12, 0), (29, 31, 13, 12), (4, 5, 14, 13), (13, 14, 15, 12), (2, 3, 10, 9), (9, 10, 11, 8), (9, 8, 30, 28), (28, 30, 31, 29), (2, 9, 28, 16), (16, 28, 29, 17), (11, 10, 26, 24), (92, 66, 59), (11, 24, 46, 34), (22, 24, 25, 23), (15, 27, 43, 38), (26, 19, 18, 27), (8, 6, 21, 30), (30, 21, 20, 31), (6, 7, 22, 21), (21, 22, 23, 20), (0, 1, 18, 17), (17, 18, 19, 16), (43, 44, 39, 38), (36, 42, 41, 37), (35, 34, 46, 45), (40, 33, 32, 47), (19, 26, 47, 32), (18, 1, 39, 44), (5, 23, 36, 37), (26, 10, 40, 47), (27, 18, 44, 43), (3, 19, 32, 33), (14, 5, 37, 41), (1, 15, 38, 39), (22, 7, 35, 45), (7, 11, 34, 35), (25, 14, 41, 42), (24, 22, 45, 46), (71, 98, 59), (59, 66, 63), (79, 72, 67, 61), (74, 76, 99, 106), (55, 53, 57, 59), (97, 70, 58), (52, 54, 58, 56), (56, 65, 60), (57, 56, 95, 96), (48, 50, 54, 52), (51, 49, 53, 55), (68, 77, 89, 95), (64, 75, 100, 90), (81, 82, 105, 104), (79, 78, 87, 85), (58, 70, 62), (57, 93, 92, 59), (57, 69, 61), (56, 58, 90, 91), (83, 62, 70, 80), (68, 95, 56), (53, 52, 56, 57), (49, 48, 52, 53), (50, 51, 55, 54), (54, 55, 59, 58), (96, 69, 57), (72, 79, 85, 84), (59, 63, 71), (81, 71, 63, 82), (56, 60, 68), (71, 81, 104, 98), (60, 65, 76, 74), (57, 61, 67), (69, 78, 79, 61), (60, 74, 77, 68), (64, 90, 58), (64, 62, 83, 75), (83, 80, 103, 107), (80, 70, 97, 103), (75, 83, 107, 100), (93, 57, 67), (73, 82, 63, 66), (65, 56, 91), (58, 62, 64), (84, 94, 92, 93), (99, 100, 101, 88), (88, 101, 102, 86), (106, 99, 88, 89), (89, 88, 86, 87), (103, 97, 98, 104), (86, 102, 94, 84), (87, 86, 84, 85), (91, 90, 100, 99), (95, 89, 87, 96), (102, 104, 105, 94), (101, 103, 104, 102), (100, 107, 103, 101), (98, 97, 58, 59), (76, 65, 91, 99), (67, 72, 84, 93), (78, 69, 96, 87), (82, 73, 94, 105), (77, 74, 106, 89), (73, 66, 92, 94)])
me_cube.polygons.foreach_set('use_smooth', [True] * 110)
_uv = me_cube.uv_layers.new(name='UVMap')
_uv.uv.foreach_set('vector', [0.375, 0.1667, 0.625, 0.1667, 0.625, 0.25, 0.375, 0.25, 0.375, 0.4167, 0.625, 0.4167, 0.625, 0.5, 0.375, 0.5, 0.375, 0.6667, 0.625, 0.6667, 0.625, 0.75, 0.375, 0.75, 0.375, 0.9167, 0.625, 0.9167, 0.625, 1.0, 0.375, 1.0, 0.2917, 0.6667, 0.375, 0.6667, 0.375, 0.75, 0.2917, 0.75, 0.625, 0.3333, 0.625, 0.25, 0.625, 0.25, 0.625, 0.3333, 0.625, 0.6667, 0.7083, 0.6667, 0.7083, 0.6667, 0.625, 0.6667, 0.7083, 0.6667, 0.7917, 0.6667, 0.7917, 0.75, 0.7083, 0.75, 0.125, 0.6667, 0.2083, 0.6667, 0.2083, 0.75, 0.125, 0.75, 0.2083, 0.6667, 0.2917, 0.6667, 0.2917, 0.75, 0.2083, 0.75, 0.375, 0.75, 0.625, 0.75, 0.625, 0.8333, 0.375, 0.8333, 0.375, 0.8333, 0.625, 0.8333, 0.625, 0.9167, 0.375, 0.9167, 0.375, 0.25, 0.625, 0.25, 0.625, 0.3333, 0.375, 0.3333, 0.375, 0.3333, 0.625, 0.3333, 0.625, 0.4167, 0.375, 0.4167, 0.2083, 0.5, 0.2917, 0.5, 0.2917, 0.5833, 0.2083, 0.5833, 0.2083, 0.5833, 0.2917, 0.5833, 0.2917, 0.6667, 0.2083, 0.6667, 0.125, 0.5, 0.2083, 0.5, 0.2083, 0.5833, 0.125, 0.5833, 0.125, 0.5833, 0.2083, 0.5833, 0.2083, 0.6667, 0.125, 0.6667, 0.7083, 0.5, 0.7917, 0.5, 0.7917, 0.5833, 0.7083, 0.5833, 0.7639, 0.6667, 0.7639, 0.6667, 0.7639, 0.6667, 0.7083, 0.5, 0.7083, 0.5833, 0.7083, 0.5833, 0.7083, 0.5, 0.625, 0.5833, 0.7083, 0.5833, 0.7083, 0.6667, 0.625, 0.6667, 0.7917, 0.75, 0.7917, 0.6667, 0.7917, 0.6667, 0.7917, 0.75, 0.7917, 0.5833, 0.875, 0.5833, 0.875, 0.6667, 0.7917, 0.6667, 0.2917, 0.5, 0.375, 0.5, 0.375, 0.5833, 0.2917, 0.5833, 0.2917, 0.5833, 0.375, 0.5833, 0.375, 0.6667, 0.2917, 0.6667, 0.375, 0.5, 0.625, 0.5, 0.625, 0.5833, 0.375, 0.5833, 0.375, 0.5833, 0.625, 0.5833, 0.625, 0.6667, 0.375, 0.6667, 0.375, 0.0, 0.625, 0.0, 0.625, 0.08333, 0.375, 0.08333, 0.375, 0.08333, 0.625, 0.08333, 0.625, 0.1667, 0.375, 0.1667, 0.7917, 0.6667, 0.875, 0.6667, 0.875, 0.75, 0.7917, 0.75, 0.625, 0.6667, 0.7083, 0.6667, 0.7083, 0.75, 0.625, 0.75, 0.625, 0.5, 0.7083, 0.5, 0.7083, 0.5833, 0.625, 0.5833, 0.7917, 0.5, 0.875, 0.5, 0.875, 0.5833, 0.7917, 0.5833, 0.875, 0.5833, 0.7917, 0.5833, 0.7917, 0.5833, 0.875, 0.5833, 0.625, 0.08333, 0.625, 0.0, 0.625, 0.0, 0.625, 0.08333, 0.625, 0.75, 0.625, 0.6667, 0.625, 0.6667, 0.625, 0.75, 0.7917, 0.5833, 0.7917, 0.5, 0.7917, 0.5, 0.7917, 0.5833, 0.7917, 0.6667, 0.875, 0.6667, 0.875, 0.6667, 0.7917, 0.6667, 0.625, 0.25, 0.625, 0.1667, 0.625, 0.1667, 0.625, 0.25, 0.625, 0.8333, 0.625, 0.75, 0.625, 0.75, 0.625, 0.8333, 0.625, 1.0, 0.625, 0.9167, 0.625, 0.9167, 0.625, 1.0, 0.625, 0.5833, 0.625, 0.5, 0.625, 0.5, 0.625, 0.5833, 0.625, 0.5, 0.625, 0.4167, 0.625, 0.4167, 0.625, 0.5, 0.7083, 0.6667, 0.7083, 0.75, 0.7083, 0.75, 0.7083, 0.6667, 0.7083, 0.5833, 0.625, 0.5833, 0.625, 0.5833, 0.7083, 0.5833, 0.7917, 0.6389, 0.7917, 0.6389, 0.7917, 0.6389, 0.7639, 0.6667, 0.7639, 0.6667, 0.7778, 0.6667, 0.7222, 0.6528, 0.7361, 0.6528, 0.7361, 0.6667, 0.7222, 0.6667, 0.7222, 0.5972, 0.7361, 0.5972, 0.7361, 0.5972, 0.7222, 0.5972, 0.7639, 0.6667, 0.7361, 0.6667, 0.7361, 0.6667, 0.7639, 0.6667, 0.7917, 0.6111, 0.7917, 0.6111, 0.7917, 0.6111, 0.7361, 0.5833, 0.7639, 0.5833, 0.7639, 0.5833, 0.7361, 0.5833, 0.7361, 0.5833, 0.7361, 0.5833, 0.7222, 0.5833, 0.7083, 0.6389, 0.7083, 0.6111, 0.7083, 0.6111, 0.7083, 0.6389, 0.7361, 0.5833, 0.7639, 0.5833, 0.7639, 0.5833, 0.7361, 0.5833, 0.7639, 0.6667, 0.7361, 0.6667, 0.7361, 0.6667, 0.7639, 0.6667, 0.7083, 0.6111, 0.7222, 0.6111, 0.7222, 0.6111, 0.7083, 0.6111, 0.7639, 0.5833, 0.7639, 0.5972, 0.7639, 0.5972, 0.7639, 0.5833, 0.7778, 0.6389, 0.7778, 0.6528, 0.7778, 0.6528, 0.7778, 0.6389, 0.7222, 0.6528, 0.7222, 0.6389, 0.7222, 0.6389, 0.7222, 0.6528, 0.7917, 0.6111, 0.7917, 0.6111, 0.7917, 0.5972, 0.7361, 0.6667, 0.7361, 0.6667, 0.7639, 0.6667, 0.7639, 0.6667, 0.7083, 0.6389, 0.7083, 0.6389, 0.7083, 0.6528, 0.7361, 0.5833, 0.7639, 0.5833, 0.7639, 0.5833, 0.7361, 0.5833, 0.7778, 0.5972, 0.7917, 0.5972, 0.7917, 0.6111, 0.7778, 0.6111, 0.7083, 0.6111, 0.7083, 0.6111, 0.7083, 0.6111, 0.7083, 0.6389, 0.7083, 0.6111, 0.7083, 0.6111, 0.7083, 0.6389, 0.7083, 0.6389, 0.7083, 0.6111, 0.7083, 0.6111, 0.7083, 0.6389, 0.7917, 0.6111, 0.7917, 0.6389, 0.7917, 0.6389, 0.7917, 0.6111, 0.7917, 0.6111, 0.7917, 0.6389, 0.7917, 0.6389, 0.7917, 0.6111, 0.7083, 0.6389, 0.7083, 0.6389, 0.7083, 0.6389, 0.7361, 0.6528, 0.7222, 0.6528, 0.7222, 0.6528, 0.7361, 0.6528, 0.7917, 0.6528, 0.7917, 0.6528, 0.7917, 0.6389, 0.7778, 0.6389, 0.7917, 0.6389, 0.7917, 0.6528, 0.7778, 0.6528, 0.7083, 0.5972, 0.7083, 0.5972, 0.7083, 0.6111, 0.7917, 0.6389, 0.7778, 0.6389, 0.7778, 0.6389, 0.7917, 0.6389, 0.7222, 0.5833, 0.7361, 0.5833, 0.7361, 0.5972, 0.7222, 0.5972, 0.7222, 0.6667, 0.7222, 0.6667, 0.7361, 0.6667, 0.7083, 0.6389, 0.7222, 0.6389, 0.7222, 0.6528, 0.7083, 0.6528, 0.7083, 0.5972, 0.7222, 0.5972, 0.7222, 0.6111, 0.7083, 0.6111, 0.7639, 0.5833, 0.7639, 0.5833, 0.7639, 0.5833, 0.7639, 0.5833, 0.7778, 0.5833, 0.7778, 0.5972, 0.7639, 0.5972, 0.7778, 0.5972, 0.7778, 0.6111, 0.7778, 0.6111, 0.7778, 0.5972, 0.7778, 0.6111, 0.7917, 0.6111, 0.7917, 0.6111, 0.7778, 0.6111, 0.7639, 0.5972, 0.7778, 0.5972, 0.7778, 0.5972, 0.7639, 0.5972, 0.7361, 0.6667, 0.7222, 0.6667, 0.7361, 0.6667, 0.7639, 0.6528, 0.7778, 0.6528, 0.7778, 0.6667, 0.7639, 0.6667, 0.7361, 0.5833, 0.7361, 0.5833, 0.7361, 0.5833, 0.7778, 0.5833, 0.7778, 0.5833, 0.7639, 0.5833, 0.7361, 0.6528, 0.7639, 0.6528, 0.7639, 0.6667, 0.7361, 0.6667, 0.7361, 0.5972, 0.7639, 0.5972, 0.7639, 0.6111, 0.7361, 0.6111, 0.7361, 0.6111, 0.7639, 0.6111, 0.7639, 0.6389, 0.7361, 0.6389, 0.7222, 0.5972, 0.7361, 0.5972, 0.7361, 0.6111, 0.7222, 0.6111, 0.7222, 0.6111, 0.7361, 0.6111, 0.7361, 0.6389, 0.7222, 0.6389, 0.7778, 0.6111, 0.7917, 0.6111, 0.7917, 0.6389, 0.7778, 0.6389, 0.7361, 0.6389, 0.7639, 0.6389, 0.7639, 0.6528, 0.7361, 0.6528, 0.7222, 0.6389, 0.7361, 0.6389, 0.7361, 0.6528, 0.7222, 0.6528, 0.7361, 0.5833, 0.7639, 0.5833, 0.7639, 0.5972, 0.7361, 0.5972, 0.7083, 0.6111, 0.7222, 0.6111, 0.7222, 0.6389, 0.7083, 0.6389, 0.7639, 0.6389, 0.7778, 0.6389, 0.7778, 0.6528, 0.7639, 0.6528, 0.7639, 0.6111, 0.7778, 0.6111, 0.7778, 0.6389, 0.7639, 0.6389, 0.7639, 0.5972, 0.7778, 0.5972, 0.7778, 0.6111, 0.7639, 0.6111, 0.7917, 0.6389, 0.7917, 0.6111, 0.7917, 0.6111, 0.7917, 0.6389, 0.7361, 0.5972, 0.7361, 0.5833, 0.7361, 0.5833, 0.7361, 0.5972, 0.7361, 0.6667, 0.7361, 0.6528, 0.7361, 0.6528, 0.7361, 0.6667, 0.7222, 0.6389, 0.7083, 0.6389, 0.7083, 0.6389, 0.7222, 0.6389, 0.7778, 0.6528, 0.7639, 0.6528, 0.7639, 0.6528, 0.7778, 0.6528, 0.7222, 0.6111, 0.7222, 0.5972, 0.7222, 0.5972, 0.7222, 0.6111, 0.7639, 0.6528, 0.7639, 0.6667, 0.7639, 0.6667, 0.7639, 0.6528])
me_cube.use_remesh_fix_poles = True
me_cube.use_remesh_preserve_attributes = False
me_cube.update()
me_icosphere = bpy.data.meshes.new('Icosphere')
me_icosphere.from_pydata([(0.0, 0.0, 0.3472), (0.07802, -0.05669, 0.4068), (-0.0298, -0.09172, 0.4068), (-0.09644, 0.0, 0.4068), (-0.0298, 0.09172, 0.4068), (0.07802, 0.05669, 0.4068), (0.0298, -0.09172, 0.5032), (-0.07802, -0.05669, 0.5032), (-0.07802, 0.05669, 0.5032), (0.0298, 0.09172, 0.5032), (0.09644, 0.0, 0.5032), (0.0, 0.0, 0.5628), (-0.01752, -0.05391, 0.3633), (0.04586, -0.03332, 0.3633), (0.02834, -0.08723, 0.3983), (0.09172, 0.0, 0.3983), (0.04586, 0.03332, 0.3633), (-0.05669, 0.0, 0.3633), (-0.0742, -0.05391, 0.3983), (-0.01752, 0.05391, 0.3633), (-0.0742, 0.05391, 0.3983), (0.02834, 0.08723, 0.3983), (0.1025, -0.03332, 0.455), (0.1025, 0.03332, 0.455), (0.0, -0.1078, 0.455), (0.06338, -0.08723, 0.455), (-0.1025, -0.03332, 0.455), (-0.06338, -0.08723, 0.455), (-0.06338, 0.08723, 0.455), (-0.1025, 0.03332, 0.455), (0.06338, 0.08723, 0.455), (0.0, 0.1078, 0.455), (0.0742, -0.05391, 0.5117), (-0.02834, -0.08723, 0.5117), (-0.09172, 0.0, 0.5117), (-0.02834, 0.08723, 0.5117), (0.0742, 0.05391, 0.5117), (0.01752, -0.05391, 0.5467), (0.05669, 0.0, 0.5467), (-0.04586, -0.03332, 0.5467), (-0.04586, 0.03332, 0.5467), (0.01752, 0.05391, 0.5467), (0.0, 0.0, -0.0029), (0.07802, -0.05669, 0.1096), (-0.0298, -0.09172, 0.1096), (-0.09644, 0.0, 0.1096), (-0.0298, 0.09172, 0.1096), (0.07802, 0.05669, 0.1096), (0.0298, -0.09172, 0.2917), (-0.07802, -0.05669, 0.2917), (-0.07802, 0.05669, 0.2917), (0.0298, 0.09172, 0.2917), (0.09644, 0.0, 0.2917), (0.0, 0.0, 0.4042), (-0.01752, -0.05391, 0.0275), (0.04586, -0.03332, 0.0275), (0.02834, -0.08723, 0.09365), (0.09172, 0.0, 0.09365), (0.04586, 0.03332, 0.0275), (-0.05669, 0.0, 0.0275), (-0.0742, -0.05391, 0.09365), (-0.01752, 0.05391, 0.0275), (-0.0742, 0.05391, 0.09365), (0.02834, 0.08723, 0.09365), (0.1025, -0.03332, 0.2007), (0.1025, 0.03332, 0.2007), (0.0, -0.1078, 0.2007), (0.06338, -0.08723, 0.2007), (-0.1025, -0.03332, 0.2007), (-0.06338, -0.08723, 0.2007), (-0.06338, 0.08723, 0.2007), (-0.1025, 0.03332, 0.2007), (0.06338, 0.08723, 0.2007), (0.0, 0.1078, 0.2007), (0.0742, -0.05391, 0.3077), (-0.02834, -0.08723, 0.3077), (-0.09172, 0.0, 0.3077), (-0.02834, 0.08723, 0.3077), (0.0742, 0.05391, 0.3077), (0.01752, -0.05391, 0.3738), (0.05669, 0.0, 0.3738), (-0.04586, -0.03332, 0.3738), (-0.04586, 0.03332, 0.3738), (0.01752, 0.05391, 0.3738), (0.0, 0.0, 0.4956), (0.1617, -0.1175, 0.4862), (-0.06178, -0.1901, 0.4862), (-0.1999, 0.0, 0.4862), (-0.06178, 0.1901, 0.4862), (0.1617, 0.1175, 0.4862), (0.06178, -0.1901, 0.4709), (-0.1617, -0.1175, 0.4709), (-0.1617, 0.1175, 0.4709), (0.06178, 0.1901, 0.4709), (0.1999, 0.0, 0.4709), (0.0, 0.0, 0.4614), (-0.03631, -0.1118, 0.4931), (0.09507, -0.06907, 0.4931), (0.05876, -0.1808, 0.4875), (0.1901, 0.0, 0.4875), (0.09507, 0.06907, 0.4931), (-0.1175, 0.0, 0.4931), (-0.1538, -0.1118, 0.4875), (-0.03631, 0.1118, 0.4931), (-0.1538, 0.1118, 0.4875), (0.05876, 0.1808, 0.4875), (0.2126, -0.06907, 0.4785), (0.2126, 0.06907, 0.4785), (0.0, -0.2235, 0.4785), (0.1314, -0.1808, 0.4785), (-0.2126, -0.06907, 0.4785), (-0.1314, -0.1808, 0.4785), (-0.1314, 0.1808, 0.4785), (-0.2126, 0.06907, 0.4785), (0.1314, 0.1808, 0.4785), (0.0, 0.2235, 0.4785), (0.1538, -0.1118, 0.4695), (-0.05876, -0.1808, 0.4695), (-0.1901, 0.0, 0.4695), (-0.05876, 0.1808, 0.4695), (0.1538, 0.1118, 0.4695), (0.03631, -0.1118, 0.464), (0.1175, 0.0, 0.464), (-0.09507, -0.06907, 0.464), (-0.09507, 0.06907, 0.464), (0.03631, 0.1118, 0.464), (-0.01855, -0.0591, 0.6162), (0.0, -0.1188, 0.4871), (-0.05855, -0.04179, 0.6041), (-0.08402, -0.08402, 0.4871), (-0.07511, 4.886e-09, 0.5991), (-0.1188, 5.194e-09, 0.4871), (-0.05855, 0.04179, 0.6041), (-0.08402, 0.08402, 0.4871), (-0.01855, 0.0591, 0.6162), (1.039e-08, 0.1188, 0.4871), (0.02145, 0.04179, 0.6283), (0.08402, 0.08402, 0.4871), (0.03802, -3.008e-09, 0.6334), (0.1188, -1.417e-09, 0.4871), (0.02145, -0.04179, 0.6283), (0.08402, -0.08402, 0.4871), (-0.09542, -0.031, 0.7141), (-0.1105, -0.02192, 0.6982), (-0.1167, 9.428e-09, 0.6916), (-0.1105, 0.02192, 0.6982), (-0.09542, 0.031, 0.7141), (-0.08036, 0.02192, 0.73), (-0.07412, 1.653e-09, 0.7366), (-0.08036, -0.02192, 0.73), (-0.1905, -0.01242, 0.7278), (-0.1904, -0.008782, 0.719), (-0.1904, 6.6e-09, 0.7154), (-0.1904, 0.008782, 0.719), (-0.1905, 0.01242, 0.7278), (-0.1905, 0.008782, 0.7366), (-0.1906, 2.572e-09, 0.7402), (-0.1905, -0.008782, 0.7366), (-0.009576, -0.08799, 0.5538), (-0.003393, -0.1079, 0.5107), (-0.07936, -0.07629, 0.5085), (-0.07087, -0.06222, 0.5475), (-0.1108, 5.138e-09, 0.5076), (-0.09626, 5.035e-09, 0.5449), (-0.07936, 0.07629, 0.5085), (-0.07087, 0.06222, 0.5475), (-0.003393, 0.1079, 0.5107), (-0.009576, 0.08799, 0.5538), (0.07257, 0.07629, 0.5129), (0.05172, 0.06222, 0.56), (0.104, -1.708e-09, 0.5139), (0.0771, -2.238e-09, 0.5626), (0.07257, -0.07629, 0.5129), (0.05172, -0.06222, 0.56)], [], [(0, 13, 12), (1, 13, 15), (0, 12, 17), (0, 17, 19), (0, 19, 16), (1, 15, 22), (2, 14, 24), (3, 18, 26), (4, 20, 28), (5, 21, 30), (1, 22, 25), (2, 24, 27), (3, 26, 29), (4, 28, 31), (5, 30, 23), (6, 32, 37), (7, 33, 39), (8, 34, 40), (9, 35, 41), (10, 36, 38), (38, 41, 11), (38, 36, 41), (36, 9, 41), (41, 40, 11), (41, 35, 40), (35, 8, 40), (40, 39, 11), (40, 34, 39), (34, 7, 39), (39, 37, 11), (39, 33, 37), (33, 6, 37), (37, 38, 11), (37, 32, 38), (32, 10, 38), (23, 36, 10), (23, 30, 36), (30, 9, 36), (31, 35, 9), (31, 28, 35), (28, 8, 35), (29, 34, 8), (29, 26, 34), (26, 7, 34), (27, 33, 7), (27, 24, 33), (24, 6, 33), (25, 32, 6), (25, 22, 32), (22, 10, 32), (30, 31, 9), (30, 21, 31), (21, 4, 31), (28, 29, 8), (28, 20, 29), (20, 3, 29), (26, 27, 7), (26, 18, 27), (18, 2, 27), (24, 25, 6), (24, 14, 25), (14, 1, 25), (22, 23, 10), (22, 15, 23), (15, 5, 23), (16, 21, 5), (16, 19, 21), (19, 4, 21), (19, 20, 4), (19, 17, 20), (17, 3, 20), (17, 18, 3), (17, 12, 18), (12, 2, 18), (15, 16, 5), (15, 13, 16), (13, 0, 16), (12, 14, 2), (12, 13, 14), (13, 1, 14), (42, 55, 54), (43, 55, 57), (42, 54, 59), (42, 59, 61), (42, 61, 58), (43, 57, 64), (44, 56, 66), (45, 60, 68), (46, 62, 70), (47, 63, 72), (43, 64, 67), (44, 66, 69), (45, 68, 71), (46, 70, 73), (47, 72, 65), (48, 74, 79), (49, 75, 81), (50, 76, 82), (51, 77, 83), (52, 78, 80), (80, 83, 53), (80, 78, 83), (78, 51, 83), (83, 82, 53), (83, 77, 82), (77, 50, 82), (82, 81, 53), (82, 76, 81), (76, 49, 81), (81, 79, 53), (81, 75, 79), (75, 48, 79), (79, 80, 53), (79, 74, 80), (74, 52, 80), (65, 78, 52), (65, 72, 78), (72, 51, 78), (73, 77, 51), (73, 70, 77), (70, 50, 77), (71, 76, 50), (71, 68, 76), (68, 49, 76), (69, 75, 49), (69, 66, 75), (66, 48, 75), (67, 74, 48), (67, 64, 74), (64, 52, 74), (72, 73, 51), (72, 63, 73), (63, 46, 73), (70, 71, 50), (70, 62, 71), (62, 45, 71), (68, 69, 49), (68, 60, 69), (60, 44, 69), (66, 67, 48), (66, 56, 67), (56, 43, 67), (64, 65, 52), (64, 57, 65), (57, 47, 65), (58, 63, 47), (58, 61, 63), (61, 46, 63), (61, 62, 46), (61, 59, 62), (59, 45, 62), (59, 60, 45), (59, 54, 60), (54, 44, 60), (57, 58, 47), (57, 55, 58), (55, 42, 58), (54, 56, 44), (54, 55, 56), (55, 43, 56), (84, 96, 97), (85, 99, 97), (84, 101, 96), (84, 103, 101), (84, 100, 103), (85, 106, 99), (86, 108, 98), (87, 110, 102), (88, 112, 104), (89, 114, 105), (85, 109, 106), (86, 111, 108), (87, 113, 110), (88, 115, 112), (89, 107, 114), (90, 121, 116), (91, 123, 117), (92, 124, 118), (93, 125, 119), (94, 122, 120), (122, 95, 125), (122, 125, 120), (120, 125, 93), (125, 95, 124), (125, 124, 119), (119, 124, 92), (124, 95, 123), (124, 123, 118), (118, 123, 91), (123, 95, 121), (123, 121, 117), (117, 121, 90), (121, 95, 122), (121, 122, 116), (116, 122, 94), (107, 94, 120), (107, 120, 114), (114, 120, 93), (115, 93, 119), (115, 119, 112), (112, 119, 92), (113, 92, 118), (113, 118, 110), (110, 118, 91), (111, 91, 117), (111, 117, 108), (108, 117, 90), (109, 90, 116), (109, 116, 106), (106, 116, 94), (114, 93, 115), (114, 115, 105), (105, 115, 88), (112, 92, 113), (112, 113, 104), (104, 113, 87), (110, 91, 111), (110, 111, 102), (102, 111, 86), (108, 90, 109), (108, 109, 98), (98, 109, 85), (106, 94, 107), (106, 107, 99), (99, 107, 89), (100, 89, 105), (100, 105, 103), (103, 105, 88), (103, 88, 104), (103, 104, 101), (101, 104, 87), (101, 87, 102), (101, 102, 96), (96, 102, 86), (99, 89, 100), (99, 100, 97), (97, 100, 84), (96, 86, 98), (96, 98, 97), (97, 98, 85), (159, 160, 129, 127), (160, 162, 131, 129), (162, 164, 133, 131), (164, 166, 135, 133), (166, 168, 137, 135), (168, 170, 139, 137), (129, 131, 133, 135, 137, 139, 141, 127), (170, 172, 141, 139), (172, 159, 127, 141), (140, 149, 142, 126), (149, 157, 150, 142), (126, 142, 143, 128), (130, 144, 145, 132), (136, 147, 148, 138), (132, 145, 146, 134), (138, 148, 149, 140), (128, 143, 144, 130), (134, 146, 147, 136), (150, 157, 156, 155, 154, 153, 152, 151), (147, 155, 156, 148), (145, 153, 154, 146), (143, 151, 152, 144), (148, 156, 157, 149), (146, 154, 155, 147), (144, 152, 153, 145), (142, 150, 151, 143), (140, 126, 158, 173), (173, 158, 159, 172), (138, 140, 173, 171), (171, 173, 172, 170), (136, 138, 171, 169), (169, 171, 170, 168), (134, 136, 169, 167), (167, 169, 168, 166), (132, 134, 167, 165), (165, 167, 166, 164), (130, 132, 165, 163), (163, 165, 164, 162), (128, 130, 163, 161), (161, 163, 162, 160), (126, 128, 161, 158), (158, 161, 160, 159)])
me_icosphere.polygons.foreach_set('use_smooth', [True] * 282)
me_icosphere.polygons.foreach_set('material_index', [0, 0, 0, 0, 0, 0, 0, 0, 0, 0, 0, 0, 0, 0, 0, 0, 0, 0, 0, 0, 0, 0, 0, 0, 0, 0, 0, 0, 0, 0, 0, 0, 0, 0, 0, 0, 0, 0, 0, 0, 0, 0, 0, 0, 0, 0, 0, 0, 0, 0, 0, 0, 0, 0, 0, 0, 0, 0, 0, 0, 0, 0, 0, 0, 0, 0, 0, 0, 0, 0, 0, 0, 0, 0, 0, 0, 0, 0, 0, 0, 1, 1, 1, 1, 1, 1, 1, 1, 1, 1, 1, 1, 1, 1, 1, 1, 1, 1, 1, 1, 1, 1, 1, 1, 1, 1, 1, 1, 1, 1, 1, 1, 1, 1, 1, 1, 1, 1, 1, 1, 1, 1, 1, 1, 1, 1, 1, 1, 1, 1, 1, 1, 1, 1, 1, 1, 1, 1, 1, 1, 1, 1, 1, 1, 1, 1, 1, 1, 1, 1, 1, 1, 1, 1, 1, 1, 1, 1, 1, 1, 0, 0, 0, 0, 0, 0, 0, 0, 0, 0, 0, 0, 0, 0, 0, 0, 0, 0, 0, 0, 0, 0, 0, 0, 0, 0, 0, 0, 0, 0, 0, 0, 0, 0, 0, 0, 0, 0, 0, 0, 0, 0, 0, 0, 0, 0, 0, 0, 0, 0, 0, 0, 0, 0, 0, 0, 0, 0, 0, 0, 0, 0, 0, 0, 0, 0, 0, 0, 0, 0, 0, 0, 0, 0, 0, 0, 0, 0, 0, 0, 0, 0, 0, 0, 0, 0, 0, 0, 0, 0, 1, 0, 0, 0, 0, 0, 0, 0, 1, 1, 1, 1, 1, 1, 1, 1, 0, 1, 0, 1, 0, 1, 0, 1, 0, 1, 0, 1, 0, 1, 0, 1])
_uv = me_icosphere.uv_layers.new(name='UVMap')
_uv.uv.foreach_set('vector', [0.1818, 0.0, 0.2273, 0.07873, 0.1364, 0.07873, 0.2727, 0.1575, 0.3182, 0.07873, 0.3636, 0.1575, 0.9091, 0.0, 0.9545, 0.07873, 0.8636, 0.07873, 0.7273, 0.0, 0.7727, 0.07873, 0.6818, 0.07873, 0.5455, 0.0, 0.5909, 0.07873, 0.5, 0.07873, 0.2727, 0.1575, 0.3636, 0.1575, 0.3182, 0.2362, 0.09091, 0.1575, 0.1818, 0.1575, 0.1364, 0.2362, 0.8182, 0.1575, 0.9091, 0.1575, 0.8636, 0.2362, 0.6364, 0.1575, 0.7273, 0.1575, 0.6818, 0.2362, 0.4545, 0.1575, 0.5455, 0.1575, 0.5, 0.2362, 0.2727, 0.1575, 0.3182, 0.2362, 0.2273, 0.2362, 0.09091, 0.1575, 0.1364, 0.2362, 0.04546, 0.2362, 0.8182, 0.1575, 0.8636, 0.2362, 0.7727, 0.2362, 0.6364, 0.1575, 0.6818, 0.2362, 0.5909, 0.2362, 0.4545, 0.1575, 0.5, 0.2362, 0.4091, 0.2362, 0.1818, 0.3149, 0.2727, 0.3149, 0.2273, 0.3937, 0.0, 0.3149, 0.09091, 0.3149, 0.04546, 0.3937, 0.7273, 0.3149, 0.8182, 0.3149, 0.7727, 0.3937, 0.5455, 0.3149, 0.6364, 0.3149, 0.5909, 0.3937, 0.3636, 0.3149, 0.4545, 0.3149, 0.4091, 0.3937, 0.4091, 0.3937, 0.5, 0.3937, 0.4545, 0.4724, 0.4091, 0.3937, 0.4545, 0.3149, 0.5, 0.3937, 0.4545, 0.3149, 0.5455, 0.3149, 0.5, 0.3937, 0.5909, 0.3937, 0.6818, 0.3937, 0.6364, 0.4724, 0.5909, 0.3937, 0.6364, 0.3149, 0.6818, 0.3937, 0.6364, 0.3149, 0.7273, 0.3149, 0.6818, 0.3937, 0.7727, 0.3937, 0.8636, 0.3937, 0.8182, 0.4724, 0.7727, 0.3937, 0.8182, 0.3149, 0.8636, 0.3937, 0.8182, 0.3149, 0.9091, 0.3149, 0.8636, 0.3937, 0.04546, 0.3937, 0.1364, 0.3937, 0.09091, 0.4724, 0.04546, 0.3937, 0.09091, 0.3149, 0.1364, 0.3937, 0.09091, 0.3149, 0.1818, 0.3149, 0.1364, 0.3937, 0.2273, 0.3937, 0.3182, 0.3937, 0.2727, 0.4724, 0.2273, 0.3937, 0.2727, 0.3149, 0.3182, 0.3937, 0.2727, 0.3149, 0.3636, 0.3149, 0.3182, 0.3937, 0.4091, 0.2362, 0.4545, 0.3149, 0.3636, 0.3149, 0.4091, 0.2362, 0.5, 0.2362, 0.4545, 0.3149, 0.5, 0.2362, 0.5455, 0.3149, 0.4545, 0.3149, 0.5909, 0.2362, 0.6364, 0.3149, 0.5455, 0.3149, 0.5909, 0.2362, 0.6818, 0.2362, 0.6364, 0.3149, 0.6818, 0.2362, 0.7273, 0.3149, 0.6364, 0.3149, 0.7727, 0.2362, 0.8182, 0.3149, 0.7273, 0.3149, 0.7727, 0.2362, 0.8636, 0.2362, 0.8182, 0.3149, 0.8636, 0.2362, 0.9091, 0.3149, 0.8182, 0.3149, 0.04546, 0.2362, 0.09091, 0.3149, 0.0, 0.3149, 0.04546, 0.2362, 0.1364, 0.2362, 0.09091, 0.3149, 0.1364, 0.2362, 0.1818, 0.3149, 0.09091, 0.3149, 0.2273, 0.2362, 0.2727, 0.3149, 0.1818, 0.3149, 0.2273, 0.2362, 0.3182, 0.2362, 0.2727, 0.3149, 0.3182, 0.2362, 0.3636, 0.3149, 0.2727, 0.3149, 0.5, 0.2362, 0.5909, 0.2362, 0.5455, 0.3149, 0.5, 0.2362, 0.5455, 0.1575, 0.5909, 0.2362, 0.5455, 0.1575, 0.6364, 0.1575, 0.5909, 0.2362, 0.6818, 0.2362, 0.7727, 0.2362, 0.7273, 0.3149, 0.6818, 0.2362, 0.7273, 0.1575, 0.7727, 0.2362, 0.7273, 0.1575, 0.8182, 0.1575, 0.7727, 0.2362, 0.8636, 0.2362, 0.9545, 0.2362, 0.9091, 0.3149, 0.8636, 0.2362, 0.9091, 0.1575, 0.9545, 0.2362, 0.9091, 0.1575, 1.0, 0.1575, 0.9545, 0.2362, 0.1364, 0.2362, 0.2273, 0.2362, 0.1818, 0.3149, 0.1364, 0.2362, 0.1818, 0.1575, 0.2273, 0.2362, 0.1818, 0.1575, 0.2727, 0.1575, 0.2273, 0.2362, 0.3182, 0.2362, 0.4091, 0.2362, 0.3636, 0.3149, 0.3182, 0.2362, 0.3636, 0.1575, 0.4091, 0.2362, 0.3636, 0.1575, 0.4545, 0.1575, 0.4091, 0.2362, 0.5, 0.07873, 0.5455, 0.1575, 0.4545, 0.1575, 0.5, 0.07873, 0.5909, 0.07873, 0.5455, 0.1575, 0.5909, 0.07873, 0.6364, 0.1575, 0.5455, 0.1575, 0.6818, 0.07873, 0.7273, 0.1575, 0.6364, 0.1575, 0.6818, 0.07873, 0.7727, 0.07873, 0.7273, 0.1575, 0.7727, 0.07873, 0.8182, 0.1575, 0.7273, 0.1575, 0.8636, 0.07873, 0.9091, 0.1575, 0.8182, 0.1575, 0.8636, 0.07873, 0.9545, 0.07873, 0.9091, 0.1575, 0.9545, 0.07873, 1.0, 0.1575, 0.9091, 0.1575, 0.3636, 0.1575, 0.4091, 0.07873, 0.4545, 0.1575, 0.3636, 0.1575, 0.3182, 0.07873, 0.4091, 0.07873, 0.3182, 0.07873, 0.3636, 0.0, 0.4091, 0.07873, 0.1364, 0.07873, 0.1818, 0.1575, 0.09091, 0.1575, 0.1364, 0.07873, 0.2273, 0.07873, 0.1818, 0.1575, 0.2273, 0.07873, 0.2727, 0.1575, 0.1818, 0.1575, 0.1818, 0.0, 0.2273, 0.07873, 0.1364, 0.07873, 0.2727, 0.1575, 0.3182, 0.07873, 0.3636, 0.1575, 0.9091, 0.0, 0.9545, 0.07873, 0.8636, 0.07873, 0.7273, 0.0, 0.7727, 0.07873, 0.6818, 0.07873, 0.5455, 0.0, 0.5909, 0.07873, 0.5, 0.07873, 0.2727, 0.1575, 0.3636, 0.1575, 0.3182, 0.2362, 0.09091, 0.1575, 0.1818, 0.1575, 0.1364, 0.2362, 0.8182, 0.1575, 0.9091, 0.1575, 0.8636, 0.2362, 0.6364, 0.1575, 0.7273, 0.1575, 0.6818, 0.2362, 0.4545, 0.1575, 0.5455, 0.1575, 0.5, 0.2362, 0.2727, 0.1575, 0.3182, 0.2362, 0.2273, 0.2362, 0.09091, 0.1575, 0.1364, 0.2362, 0.04546, 0.2362, 0.8182, 0.1575, 0.8636, 0.2362, 0.7727, 0.2362, 0.6364, 0.1575, 0.6818, 0.2362, 0.5909, 0.2362, 0.4545, 0.1575, 0.5, 0.2362, 0.4091, 0.2362, 0.1818, 0.3149, 0.2727, 0.3149, 0.2273, 0.3937, 0.0, 0.3149, 0.09091, 0.3149, 0.04546, 0.3937, 0.7273, 0.3149, 0.8182, 0.3149, 0.7727, 0.3937, 0.5455, 0.3149, 0.6364, 0.3149, 0.5909, 0.3937, 0.3636, 0.3149, 0.4545, 0.3149, 0.4091, 0.3937, 0.4091, 0.3937, 0.5, 0.3937, 0.4545, 0.4724, 0.4091, 0.3937, 0.4545, 0.3149, 0.5, 0.3937, 0.4545, 0.3149, 0.5455, 0.3149, 0.5, 0.3937, 0.5909, 0.3937, 0.6818, 0.3937, 0.6364, 0.4724, 0.5909, 0.3937, 0.6364, 0.3149, 0.6818, 0.3937, 0.6364, 0.3149, 0.7273, 0.3149, 0.6818, 0.3937, 0.7727, 0.3937, 0.8636, 0.3937, 0.8182, 0.4724, 0.7727, 0.3937, 0.8182, 0.3149, 0.8636, 0.3937, 0.8182, 0.3149, 0.9091, 0.3149, 0.8636, 0.3937, 0.04546, 0.3937, 0.1364, 0.3937, 0.09091, 0.4724, 0.04546, 0.3937, 0.09091, 0.3149, 0.1364, 0.3937, 0.09091, 0.3149, 0.1818, 0.3149, 0.1364, 0.3937, 0.2273, 0.3937, 0.3182, 0.3937, 0.2727, 0.4724, 0.2273, 0.3937, 0.2727, 0.3149, 0.3182, 0.3937, 0.2727, 0.3149, 0.3636, 0.3149, 0.3182, 0.3937, 0.4091, 0.2362, 0.4545, 0.3149, 0.3636, 0.3149, 0.4091, 0.2362, 0.5, 0.2362, 0.4545, 0.3149, 0.5, 0.2362, 0.5455, 0.3149, 0.4545, 0.3149, 0.5909, 0.2362, 0.6364, 0.3149, 0.5455, 0.3149, 0.5909, 0.2362, 0.6818, 0.2362, 0.6364, 0.3149, 0.6818, 0.2362, 0.7273, 0.3149, 0.6364, 0.3149, 0.7727, 0.2362, 0.8182, 0.3149, 0.7273, 0.3149, 0.7727, 0.2362, 0.8636, 0.2362, 0.8182, 0.3149, 0.8636, 0.2362, 0.9091, 0.3149, 0.8182, 0.3149, 0.04546, 0.2362, 0.09091, 0.3149, 0.0, 0.3149, 0.04546, 0.2362, 0.1364, 0.2362, 0.09091, 0.3149, 0.1364, 0.2362, 0.1818, 0.3149, 0.09091, 0.3149, 0.2273, 0.2362, 0.2727, 0.3149, 0.1818, 0.3149, 0.2273, 0.2362, 0.3182, 0.2362, 0.2727, 0.3149, 0.3182, 0.2362, 0.3636, 0.3149, 0.2727, 0.3149, 0.5, 0.2362, 0.5909, 0.2362, 0.5455, 0.3149, 0.5, 0.2362, 0.5455, 0.1575, 0.5909, 0.2362, 0.5455, 0.1575, 0.6364, 0.1575, 0.5909, 0.2362, 0.6818, 0.2362, 0.7727, 0.2362, 0.7273, 0.3149, 0.6818, 0.2362, 0.7273, 0.1575, 0.7727, 0.2362, 0.7273, 0.1575, 0.8182, 0.1575, 0.7727, 0.2362, 0.8636, 0.2362, 0.9545, 0.2362, 0.9091, 0.3149, 0.8636, 0.2362, 0.9091, 0.1575, 0.9545, 0.2362, 0.9091, 0.1575, 1.0, 0.1575, 0.9545, 0.2362, 0.1364, 0.2362, 0.2273, 0.2362, 0.1818, 0.3149, 0.1364, 0.2362, 0.1818, 0.1575, 0.2273, 0.2362, 0.1818, 0.1575, 0.2727, 0.1575, 0.2273, 0.2362, 0.3182, 0.2362, 0.4091, 0.2362, 0.3636, 0.3149, 0.3182, 0.2362, 0.3636, 0.1575, 0.4091, 0.2362, 0.3636, 0.1575, 0.4545, 0.1575, 0.4091, 0.2362, 0.5, 0.07873, 0.5455, 0.1575, 0.4545, 0.1575, 0.5, 0.07873, 0.5909, 0.07873, 0.5455, 0.1575, 0.5909, 0.07873, 0.6364, 0.1575, 0.5455, 0.1575, 0.6818, 0.07873, 0.7273, 0.1575, 0.6364, 0.1575, 0.6818, 0.07873, 0.7727, 0.07873, 0.7273, 0.1575, 0.7727, 0.07873, 0.8182, 0.1575, 0.7273, 0.1575, 0.8636, 0.07873, 0.9091, 0.1575, 0.8182, 0.1575, 0.8636, 0.07873, 0.9545, 0.07873, 0.9091, 0.1575, 0.9545, 0.07873, 1.0, 0.1575, 0.9091, 0.1575, 0.3636, 0.1575, 0.4091, 0.07873, 0.4545, 0.1575, 0.3636, 0.1575, 0.3182, 0.07873, 0.4091, 0.07873, 0.3182, 0.07873, 0.3636, 0.0, 0.4091, 0.07873, 0.1364, 0.07873, 0.1818, 0.1575, 0.09091, 0.1575, 0.1364, 0.07873, 0.2273, 0.07873, 0.1818, 0.1575, 0.2273, 0.07873, 0.2727, 0.1575, 0.1818, 0.1575, 0.1818, 0.0, 0.1364, 0.07873, 0.2273, 0.07873, 0.2727, 0.1575, 0.3636, 0.1575, 0.3182, 0.07873, 0.9091, 0.0, 0.8636, 0.07873, 0.9545, 0.07873, 0.7273, 0.0, 0.6818, 0.07873, 0.7727, 0.07873, 0.5455, 0.0, 0.5, 0.07873, 0.5909, 0.07873, 0.2727, 0.1575, 0.3182, 0.2362, 0.3636, 0.1575, 0.09091, 0.1575, 0.1364, 0.2362, 0.1818, 0.1575, 0.8182, 0.1575, 0.8636, 0.2362, 0.9091, 0.1575, 0.6364, 0.1575, 0.6818, 0.2362, 0.7273, 0.1575, 0.4545, 0.1575, 0.5, 0.2362, 0.5455, 0.1575, 0.2727, 0.1575, 0.2273, 0.2362, 0.3182, 0.2362, 0.09091, 0.1575, 0.04546, 0.2362, 0.1364, 0.2362, 0.8182, 0.1575, 0.7727, 0.2362, 0.8636, 0.2362, 0.6364, 0.1575, 0.5909, 0.2362, 0.6818, 0.2362, 0.4545, 0.1575, 0.4091, 0.2362, 0.5, 0.2362, 0.1818, 0.3149, 0.2273, 0.3937, 0.2727, 0.3149, 0.0, 0.3149, 0.04546, 0.3937, 0.09091, 0.3149, 0.7273, 0.3149, 0.7727, 0.3937, 0.8182, 0.3149, 0.5455, 0.3149, 0.5909, 0.3937, 0.6364, 0.3149, 0.3636, 0.3149, 0.4091, 0.3937, 0.4545, 0.3149, 0.4091, 0.3937, 0.4545, 0.4724, 0.5, 0.3937, 0.4091, 0.3937, 0.5, 0.3937, 0.4545, 0.3149, 0.4545, 0.3149, 0.5, 0.3937, 0.5455, 0.3149, 0.5909, 0.3937, 0.6364, 0.4724, 0.6818, 0.3937, 0.5909, 0.3937, 0.6818, 0.3937, 0.6364, 0.3149, 0.6364, 0.3149, 0.6818, 0.3937, 0.7273, 0.3149, 0.7727, 0.3937, 0.8182, 0.4724, 0.8636, 0.3937, 0.7727, 0.3937, 0.8636, 0.3937, 0.8182, 0.3149, 0.8182, 0.3149, 0.8636, 0.3937, 0.9091, 0.3149, 0.04546, 0.3937, 0.09091, 0.4724, 0.1364, 0.3937, 0.04546, 0.3937, 0.1364, 0.3937, 0.09091, 0.3149, 0.09091, 0.3149, 0.1364, 0.3937, 0.1818, 0.3149, 0.2273, 0.3937, 0.2727, 0.4724, 0.3182, 0.3937, 0.2273, 0.3937, 0.3182, 0.3937, 0.2727, 0.3149, 0.2727, 0.3149, 0.3182, 0.3937, 0.3636, 0.3149, 0.4091, 0.2362, 0.3636, 0.3149, 0.4545, 0.3149, 0.4091, 0.2362, 0.4545, 0.3149, 0.5, 0.2362, 0.5, 0.2362, 0.4545, 0.3149, 0.5455, 0.3149, 0.5909, 0.2362, 0.5455, 0.3149, 0.6364, 0.3149, 0.5909, 0.2362, 0.6364, 0.3149, 0.6818, 0.2362, 0.6818, 0.2362, 0.6364, 0.3149, 0.7273, 0.3149, 0.7727, 0.2362, 0.7273, 0.3149, 0.8182, 0.3149, 0.7727, 0.2362, 0.8182, 0.3149, 0.8636, 0.2362, 0.8636, 0.2362, 0.8182, 0.3149, 0.9091, 0.3149, 0.04546, 0.2362, 0.0, 0.3149, 0.09091, 0.3149, 0.04546, 0.2362, 0.09091, 0.3149, 0.1364, 0.2362, 0.1364, 0.2362, 0.09091, 0.3149, 0.1818, 0.3149, 0.2273, 0.2362, 0.1818, 0.3149, 0.2727, 0.3149, 0.2273, 0.2362, 0.2727, 0.3149, 0.3182, 0.2362, 0.3182, 0.2362, 0.2727, 0.3149, 0.3636, 0.3149, 0.5, 0.2362, 0.5455, 0.3149, 0.5909, 0.2362, 0.5, 0.2362, 0.5909, 0.2362, 0.5455, 0.1575, 0.5455, 0.1575, 0.5909, 0.2362, 0.6364, 0.1575, 0.6818, 0.2362, 0.7273, 0.3149, 0.7727, 0.2362, 0.6818, 0.2362, 0.7727, 0.2362, 0.7273, 0.1575, 0.7273, 0.1575, 0.7727, 0.2362, 0.8182, 0.1575, 0.8636, 0.2362, 0.9091, 0.3149, 0.9545, 0.2362, 0.8636, 0.2362, 0.9545, 0.2362, 0.9091, 0.1575, 0.9091, 0.1575, 0.9545, 0.2362, 1.0, 0.1575, 0.1364, 0.2362, 0.1818, 0.3149, 0.2273, 0.2362, 0.1364, 0.2362, 0.2273, 0.2362, 0.1818, 0.1575, 0.1818, 0.1575, 0.2273, 0.2362, 0.2727, 0.1575, 0.3182, 0.2362, 0.3636, 0.3149, 0.4091, 0.2362, 0.3182, 0.2362, 0.4091, 0.2362, 0.3636, 0.1575, 0.3636, 0.1575, 0.4091, 0.2362, 0.4545, 0.1575, 0.5, 0.07873, 0.4545, 0.1575, 0.5455, 0.1575, 0.5, 0.07873, 0.5455, 0.1575, 0.5909, 0.07873, 0.5909, 0.07873, 0.5455, 0.1575, 0.6364, 0.1575, 0.6818, 0.07873, 0.6364, 0.1575, 0.7273, 0.1575, 0.6818, 0.07873, 0.7273, 0.1575, 0.7727, 0.07873, 0.7727, 0.07873, 0.7273, 0.1575, 0.8182, 0.1575, 0.8636, 0.07873, 0.8182, 0.1575, 0.9091, 0.1575, 0.8636, 0.07873, 0.9091, 0.1575, 0.9545, 0.07873, 0.9545, 0.07873, 0.9091, 0.1575, 1.0, 0.1575, 0.3636, 0.1575, 0.4545, 0.1575, 0.4091, 0.07873, 0.3636, 0.1575, 0.4091, 0.07873, 0.3182, 0.07873, 0.3182, 0.07873, 0.4091, 0.07873, 0.3636, 0.0, 0.1364, 0.07873, 0.09091, 0.1575, 0.1818, 0.1575, 0.1364, 0.07873, 0.1818, 0.1575, 0.2273, 0.07873, 0.2273, 0.07873, 0.1818, 0.1575, 0.2727, 0.1575, 1.0, 0.9085, 0.875, 0.9085, 0.875, 1.0, 1.0, 1.0, 0.875, 0.9085, 0.75, 0.9085, 0.75, 1.0, 0.875, 1.0, 0.75, 0.9085, 0.625, 0.9085, 0.625, 1.0, 0.75, 1.0, 0.625, 0.9085, 0.5, 0.9085, 0.5, 1.0, 0.625, 1.0, 0.5, 0.9085, 0.375, 0.9085, 0.375, 1.0, 0.5, 1.0, 0.375, 0.9085, 0.25, 0.9085, 0.25, 1.0, 0.375, 1.0, 0.4197, 0.4197, 0.49, 0.25, 0.4197, 0.08029, 0.25, 0.01, 0.08029, 0.08029, 0.01, 0.25, 0.08029, 0.4197, 0.25, 0.49, 0.25, 0.9085, 0.125, 0.9085, 0.125, 1.0, 0.25, 1.0, 0.125, 0.9085, 0.0, 0.9085, 0.0, 1.0, 0.125, 1.0, 0.125, 0.5, 0.125, 0.5, 0.0, 0.5, 0.0, 0.5, 0.125, 0.5, 0.125, 0.5, 0.0, 0.5, 0.0, 0.5, 1.0, 0.5, 1.0, 0.5, 0.875, 0.5, 0.875, 0.5, 0.75, 0.5, 0.75, 0.5, 0.625, 0.5, 0.625, 0.5, 0.375, 0.5, 0.375, 0.5, 0.25, 0.5, 0.25, 0.5, 0.625, 0.5, 0.625, 0.5, 0.5, 0.5, 0.5, 0.5, 0.25, 0.5, 0.25, 0.5, 0.125, 0.5, 0.125, 0.5, 0.875, 0.5, 0.875, 0.5, 0.75, 0.5, 0.75, 0.5, 0.5, 0.5, 0.5, 0.5, 0.375, 0.5, 0.375, 0.5, 0.75, 0.49, 0.5803, 0.4197, 0.51, 0.25, 0.5803, 0.08029, 0.75, 0.01, 0.9197, 0.08029, 0.99, 0.25, 0.9197, 0.4197, 0.375, 0.5, 0.375, 0.5, 0.25, 0.5, 0.25, 0.5, 0.625, 0.5, 0.625, 0.5, 0.5, 0.5, 0.5, 0.5, 0.875, 0.5, 0.875, 0.5, 0.75, 0.5, 0.75, 0.5, 0.25, 0.5, 0.25, 0.5, 0.125, 0.5, 0.125, 0.5, 0.5, 0.5, 0.5, 0.5, 0.375, 0.5, 0.375, 0.5, 0.75, 0.5, 0.75, 0.5, 0.625, 0.5, 0.625, 0.5, 1.0, 0.5, 1.0, 0.5, 0.875, 0.5, 0.875, 0.5, 0.125, 0.5, 0.0, 0.5, 0.0, 0.7419, 0.125, 0.7419, 0.125, 0.7419, 0.0, 0.7419, 0.0, 0.9085, 0.125, 0.9085, 0.25, 0.5, 0.125, 0.5, 0.125, 0.7419, 0.25, 0.7419, 0.25, 0.7419, 0.125, 0.7419, 0.125, 0.9085, 0.25, 0.9085, 0.375, 0.5, 0.25, 0.5, 0.25, 0.7419, 0.375, 0.7419, 0.375, 0.7419, 0.25, 0.7419, 0.25, 0.9085, 0.375, 0.9085, 0.5, 0.5, 0.375, 0.5, 0.375, 0.7419, 0.5, 0.7419, 0.5, 0.7419, 0.375, 0.7419, 0.375, 0.9085, 0.5, 0.9085, 0.625, 0.5, 0.5, 0.5, 0.5, 0.7419, 0.625, 0.7419, 0.625, 0.7419, 0.5, 0.7419, 0.5, 0.9085, 0.625, 0.9085, 0.75, 0.5, 0.625, 0.5, 0.625, 0.7419, 0.75, 0.7419, 0.75, 0.7419, 0.625, 0.7419, 0.625, 0.9085, 0.75, 0.9085, 0.875, 0.5, 0.75, 0.5, 0.75, 0.7419, 0.875, 0.7419, 0.875, 0.7419, 0.75, 0.7419, 0.75, 0.9085, 0.875, 0.9085, 1.0, 0.5, 0.875, 0.5, 0.875, 0.7419, 1.0, 0.7419, 1.0, 0.7419, 0.875, 0.7419, 0.875, 0.9085, 1.0, 0.9085])
me_icosphere.materials.append(mat_witch_hat)
me_icosphere.materials.append(mat_hat_band)
me_icosphere.use_remesh_fix_poles = True
me_icosphere.use_remesh_preserve_attributes = False
me_icosphere.update()

# ---- objects
ob_tile_basic = bpy.data.objects.new('tile_basic', me_cube_013)
ob_tile_ramp = bpy.data.objects.new('tile_ramp', me_cube_016)
ob_tile_short = bpy.data.objects.new('tile_short', me_cube_017)
ob_tile_high = bpy.data.objects.new('tile_high', me_cube_018)
ob_prop_lamp = bpy.data.objects.new('prop_lamp', me_cube)
ob_icosphere = bpy.data.objects.new('Icosphere', me_icosphere)

# ---- transforms, parenting, visibility, modifiers, constraints
ob_tile_basic.location = (0.0, 0.0, 0.0)
ob_tile_basic.lineart.crease_threshold = 0.0
ob_tile_ramp.location = (1.0, 0.0, 0.0)
ob_tile_ramp.lineart.crease_threshold = 0.0
ob_tile_short.location = (-1.0, 0.0, 0.0)
ob_tile_short.lineart.crease_threshold = 0.0
ob_tile_high.location = (-2.0, 0.0, 0.0)
ob_tile_high.lineart.crease_threshold = 0.0
ob_prop_lamp.location = (-3.0, 0.0, 0.0)
_m = ob_prop_lamp.modifiers.new('Bevel', 'BEVEL')
_m.width = 0.05
_m.width_pct = 0.05
_m.segments = 3
ob_icosphere.location = (0.0, 0.0, 0.0)

# ---- collection membership
col_collection.objects.link(ob_tile_basic)
col_collection.objects.link(ob_tile_ramp)
col_collection.objects.link(ob_tile_short)
col_collection.objects.link(ob_tile_high)
col_collection.objects.link(ob_prop_lamp)
col_collection.objects.link(ob_icosphere)

# ---- scene / render settings (as saved in the file)
scene.frame_start = 1; scene.frame_end = 250; scene.frame_set(1)
scene.render.engine = 'BLENDER_EEVEE_NEXT'
scene.cycles.use_denoising = False
scene.cycles.samples = 128
scene.cycles.sampling_pattern = 'TABULATED_SOBOL'
scene.cycles.use_adaptive_sampling = False
scene.cycles.use_light_tree = False
scene.view_settings.view_transform = 'Filmic'
bpy.context.view_layer.update()

# ---- added for rendering (the .blend has no active camera and no usable light): camera, sun
cam_auto = bpy.data.cameras.new('AutoCamera')
cam_auto.lens = 50.0
cam_auto.sensor_width = 36.0
cam_auto.clip_end = 1000.0
ob_auto_camera = bpy.data.objects.new('AutoCamera', cam_auto)
scene.collection.objects.link(ob_auto_camera)
ob_auto_camera.location = (3.87912, -5.84671, 4.0179)
ob_auto_camera.rotation_euler = (1.09748, -7.21219e-08, 0.694738)
scene.camera = ob_auto_camera
light_auto_sun = bpy.data.lights.new('AutoSun', 'SUN')
light_auto_sun.energy = 3.0
light_auto_sun.angle = 0.0523599
ob_auto_sun = bpy.data.objects.new('AutoSun', light_auto_sun)
scene.collection.objects.link(ob_auto_sun)
ob_auto_sun.rotation_euler = (0.872665, 0.174533, 0.523599)
bpy.context.view_layer.update()
